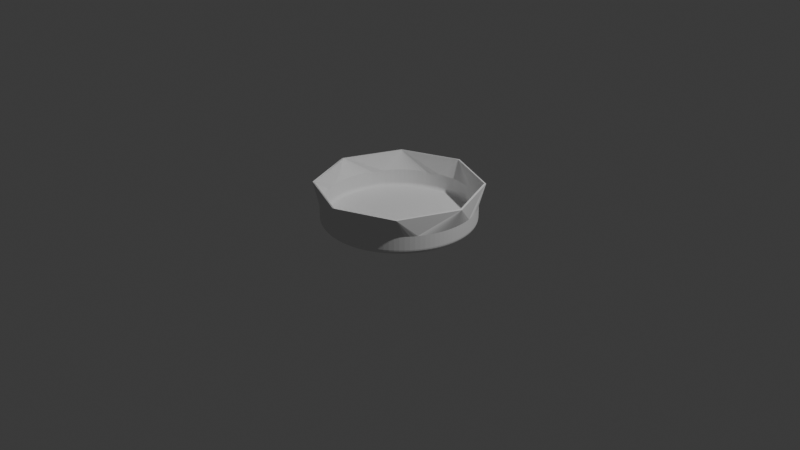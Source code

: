 # Source: bottle.blend  (saved by Blender 4.1.24; exported with 4.5.12 LTS)
import bpy
from mathutils import Matrix  # noqa: F401  (used for matrix-valued properties, if any)

bpy.ops.wm.read_factory_settings(use_empty=True)
scene = bpy.context.scene
scene.name = 'Scene'

# ---- collections
col_collection = bpy.data.collections.new('Collection'); scene.collection.children.link(col_collection)

# ---- world
world_world = bpy.data.worlds.new('World'); scene.world = world_world
world_world.use_nodes = True; world_world.node_tree.nodes.clear()
_N = world_world.node_tree.nodes; _L = world_world.node_tree.links
n0 = _N.new('ShaderNodeOutputWorld'); n0.name = 'World Output'; n0.location = (300, 300)
n1 = _N.new('ShaderNodeBackground'); n1.name = 'Background'; n1.location = (10, 300)
n1.inputs[0].default_value = (0.05088, 0.05088, 0.05088, 1.0)
_L.new(n1.outputs[0], n0.inputs[0])
n0.is_active_output = True
world_world.color = (0.05088, 0.05088, 0.05088)
world_world.use_sun_shadow = False
world_world.sun_shadow_jitter_overblur = 0.0

# ---- cameras
cam_camera = bpy.data.cameras.new('Camera')
cam_camera.clip_end = 100.0
cam_camera.ortho_scale = 7.314

# ---- lights
light_light = bpy.data.lights.new('Light', 'POINT')
light_light.transmission_factor = 0.0
light_light.energy = 1000.0
light_light.shadow_soft_size = 0.1
light_light.shadow_maximum_resolution = 0.006
light_light.use_absolute_resolution = True

# ---- meshes
me_circle = bpy.data.meshes.new('Circle')
me_circle.from_pydata([(-0.001178, 0.608, 0.0), (-0.4308, 0.4291, 0.0), (-0.608, -0.001178, 0.0), (-0.4291, -0.4308, 0.0), (0.001178, -0.608, 0.0), (0.4308, -0.4291, 0.0), (0.608, 0.001178, 0.0), (0.4291, 0.4308, 0.0), (0.0, 0.8, 2.5), (-0.5657, 0.5657, 2.5), (-0.8, 0.0, 2.5), (-0.5657, -0.5657, 2.5), (0.0, -0.8, 2.5), (0.5657, -0.5657, 2.5), (0.8, 0.0, 2.5), (0.5657, 0.5657, 2.5), (0.6459, -1.13e-08, 0.09266), (0.4567, 0.4567, 0.09266), (3.599e-09, -0.6459, 0.09266), (0.4567, -0.4567, 0.09266), (-0.6459, -3.599e-09, 0.09266), (-0.4567, -0.4567, 0.09266), (1.13e-08, 0.6459, 0.09266), (-0.4567, 0.4567, 0.09266), (0.4622, 0.4622, 0.2133), (0.4622, -0.4622, 0.2133), (-0.4622, -0.4622, 0.2133), (-0.4622, 0.4622, 0.2133), (0.6536, 0.0, 0.2133), (0.0, -0.6536, 0.2133), (-0.6536, 0.0, 0.2133), (0.0, 0.6536, 0.2133), (-0.3991, 0.4588, 0.0), (-0.3653, 0.4861, 0.0), (-0.3297, 0.5109, 0.0), (-0.2924, 0.5331, 0.0), (-0.2537, 0.5526, 0.0), (-0.2136, 0.5693, 0.0), (-0.1724, 0.5831, 0.0), (-0.1304, 0.5939, 0.0), (-0.0877, 0.6017, 0.0), (-0.04455, 0.6064, 0.0), (-0.6066, 0.0422, 0.0), (-0.602, 0.08537, 0.0), (-0.5944, 0.1281, 0.0), (-0.5837, 0.1702, 0.0), (-0.5701, 0.2114, 0.0), (-0.5536, 0.2515, 0.0), (-0.5342, 0.2904, 0.0), (-0.5122, 0.3277, 0.0), (-0.4875, 0.3634, 0.0), (-0.4603, 0.3973, 0.0), (-0.4588, -0.3991, 0.0), (-0.4861, -0.3653, 0.0), (-0.5109, -0.3297, 0.0), (-0.5331, -0.2924, 0.0), (-0.5526, -0.2537, 0.0), (-0.5693, -0.2136, 0.0), (-0.5831, -0.1724, 0.0), (-0.5939, -0.1304, 0.0), (-0.6017, -0.0877, 0.0), (-0.6064, -0.04455, 0.0), (-0.0422, -0.6066, 0.0), (-0.08537, -0.602, 0.0), (-0.1281, -0.5944, 0.0), (-0.1702, -0.5837, 0.0), (-0.2114, -0.5701, 0.0), (-0.2515, -0.5536, 0.0), (-0.2904, -0.5342, 0.0), (-0.3277, -0.5122, 0.0), (-0.3634, -0.4875, 0.0), (-0.3973, -0.4603, 0.0), (0.3991, -0.4588, 0.0), (0.3653, -0.4861, 0.0), (0.3297, -0.5109, 0.0), (0.2924, -0.5331, 0.0), (0.2537, -0.5526, 0.0), (0.2136, -0.5693, 0.0), (0.1724, -0.5831, 0.0), (0.1304, -0.5939, 0.0), (0.0877, -0.6017, 0.0), (0.04455, -0.6064, 0.0), (0.6066, -0.0422, 0.0), (0.602, -0.08537, 0.0), (0.5944, -0.1281, 0.0), (0.5837, -0.1702, 0.0), (0.5701, -0.2114, 0.0), (0.5536, -0.2515, 0.0), (0.5342, -0.2904, 0.0), (0.5122, -0.3277, 0.0), (0.4875, -0.3634, 0.0), (0.4603, -0.3973, 0.0), (0.4588, 0.3991, 0.0), (0.4861, 0.3653, 0.0), (0.5109, 0.3297, 0.0), (0.5331, 0.2924, 0.0), (0.5526, 0.2537, 0.0), (0.5693, 0.2136, 0.0), (0.5831, 0.1724, 0.0), (0.5939, 0.1304, 0.0), (0.6017, 0.0877, 0.0), (0.6064, 0.04455, 0.0), (0.0422, 0.6066, 0.0), (0.08537, 0.602, 0.0), (0.1281, 0.5944, 0.0), (0.1702, 0.5837, 0.0), (0.2114, 0.5701, 0.0), (0.2515, 0.5536, 0.0), (0.2904, 0.5342, 0.0), (0.3277, 0.5122, 0.0), (0.3634, 0.4875, 0.0), (0.3973, 0.4603, 0.0)], [], [(28, 24, 15, 14), (29, 25, 13, 12), (30, 26, 11, 10), (31, 27, 9, 8), (24, 31, 8, 15), (25, 28, 14, 13), (26, 29, 12, 11), (27, 30, 10, 9), (1, 51, 50, 49, 48, 47, 46, 45, 44, 43, 42, 2, 20, 23), (3, 71, 70, 69, 68, 67, 66, 65, 64, 63, 62, 4, 18, 21), (5, 91, 90, 89, 88, 87, 86, 85, 84, 83, 82, 6, 16, 19), (7, 111, 110, 109, 108, 107, 106, 105, 104, 103, 102, 0, 22, 17), (0, 41, 40, 39, 38, 37, 36, 35, 34, 33, 32, 1, 23, 22), (2, 61, 60, 59, 58, 57, 56, 55, 54, 53, 52, 3, 21, 20), (4, 81, 80, 79, 78, 77, 76, 75, 74, 73, 72, 5, 19, 18), (6, 101, 100, 99, 98, 97, 96, 95, 94, 93, 92, 7, 17, 16), (23, 20, 30, 27), (21, 18, 29, 26), (19, 16, 28, 25), (17, 22, 31, 24), (22, 23, 27, 31), (20, 21, 26, 30), (18, 19, 25, 29), (16, 17, 24, 28)])
_uv = me_circle.uv_layers.new(name='UVMap')
_uv.uv.foreach_set('vector', [0.0, 0.0, 0.0, 0.0, 0.0, 0.0, 0.0, 0.0, 0.0, 0.0, 0.0, 0.0, 0.0, 0.0, 0.0, 0.0, 0.0, 0.0, 0.0, 0.0, 0.0, 0.0, 0.0, 0.0, 0.0, 0.0, 0.0, 0.0, 0.0, 0.0, 0.0, 0.0, 0.0, 0.0, 0.0, 0.0, 0.0, 0.0, 0.0, 0.0, 0.0, 0.0, 0.0, 0.0, 0.0, 0.0, 0.0, 0.0, 0.0, 0.0, 0.0, 0.0, 0.0, 0.0, 0.0, 0.0, 0.0, 0.0, 0.0, 0.0, 0.0, 0.0, 0.0, 0.0, 0.0, 0.0, 0.0, 0.0, 0.0, 0.0, 0.0, 0.0, 0.0, 0.0, 0.0, 0.0, 0.0, 0.0, 0.0, 0.0, 0.0, 0.0, 0.0, 0.0, 0.0, 0.0, 0.0, 0.0, 0.0, 0.0, 0.0, 0.0, 0.0, 0.0, 0.0, 0.0, 0.0, 0.0, 0.0, 0.0, 0.0, 0.0, 0.0, 0.0, 0.0, 0.0, 0.0, 0.0, 0.0, 0.0, 0.0, 0.0, 0.0, 0.0, 0.0, 0.0, 0.0, 0.0, 0.0, 0.0, 0.0, 0.0, 0.0, 0.0, 0.0, 0.0, 0.0, 0.0, 0.0, 0.0, 0.0, 0.0, 0.0, 0.0, 0.0, 0.0, 0.0, 0.0, 0.0, 0.0, 0.0, 0.0, 0.0, 0.0, 0.0, 0.0, 0.0, 0.0, 0.0, 0.0, 0.0, 0.0, 0.0, 0.0, 0.0, 0.0, 0.0, 0.0, 0.0, 0.0, 0.0, 0.0, 0.0, 0.0, 0.0, 0.0, 0.0, 0.0, 0.0, 0.0, 0.0, 0.0, 0.0, 0.0, 0.0, 0.0, 0.0, 0.0, 0.0, 0.0, 0.0, 0.0, 0.0, 0.0, 0.0, 0.0, 0.0, 0.0, 0.0, 0.0, 0.0, 0.0, 0.0, 0.0, 0.0, 0.0, 0.0, 0.0, 0.0, 0.0, 0.0, 0.0, 0.0, 0.0, 0.0, 0.0, 0.0, 0.0, 0.0, 0.0, 0.0, 0.0, 0.0, 0.0, 0.0, 0.0, 0.0, 0.0, 0.0, 0.0, 0.0, 0.0, 0.0, 0.0, 0.0, 0.0, 0.0, 0.0, 0.0, 0.0, 0.0, 0.0, 0.0, 0.0, 0.0, 0.0, 0.0, 0.0, 0.0, 0.0, 0.0, 0.0, 0.0, 0.0, 0.0, 0.0, 0.0, 0.0, 0.0, 0.0, 0.0, 0.0, 0.0, 0.0, 0.0, 0.0, 0.0, 0.0, 0.0, 0.0, 0.0, 0.0, 0.0, 0.0, 0.0, 0.0, 0.0, 0.0, 0.0, 0.0, 0.0, 0.0, 0.0, 0.0, 0.0, 0.0, 0.0, 0.0, 0.0, 0.0, 0.0, 0.0, 0.0, 0.0, 0.0, 0.0, 0.0, 0.0, 0.0, 0.0, 0.0, 0.0, 0.0, 0.0, 0.0, 0.0, 0.0, 0.0, 0.0, 0.0, 0.0, 0.0, 0.0, 0.0, 0.0, 0.0, 0.0, 0.0, 0.0, 0.0, 0.0, 0.0, 0.0, 0.0, 0.0, 0.0, 0.0, 0.0, 0.0, 0.0, 0.0, 0.0, 0.0, 0.0, 0.0, 0.0, 0.0, 0.0, 0.0, 0.0, 0.0, 0.0, 0.0, 0.0, 0.0, 0.0, 0.0, 0.0, 0.0, 0.0, 0.0, 0.0, 0.0, 0.0, 0.0, 0.0, 0.0, 0.0, 0.0, 0.0, 0.0, 0.0])
me_circle.update()
me_circle_002 = bpy.data.meshes.new('Circle.002')
me_circle_002.from_pydata([(0.0, 0.8, 0.2), (-0.05023, 0.7984, 0.2), (-0.1003, 0.7937, 0.2), (-0.1499, 0.7858, 0.2), (-0.199, 0.7749, 0.2), (-0.2472, 0.7608, 0.2), (-0.2945, 0.7438, 0.2), (-0.3406, 0.7239, 0.2), (-0.3854, 0.701, 0.2), (-0.4287, 0.6755, 0.2), (-0.4702, 0.6472, 0.2), (-0.5099, 0.6164, 0.2), (-0.5476, 0.5832, 0.2), (-0.5832, 0.5476, 0.2), (-0.6164, 0.5099, 0.2), (-0.6472, 0.4702, 0.2), (-0.6755, 0.4287, 0.2), (-0.701, 0.3854, 0.2), (-0.7239, 0.3406, 0.2), (-0.7438, 0.2945, 0.2), (-0.7608, 0.2472, 0.2), (-0.7749, 0.199, 0.2), (-0.7858, 0.1499, 0.2), (-0.7937, 0.1003, 0.2), (-0.7984, 0.05023, 0.2), (-0.8, 0.0, 0.2), (-0.7984, -0.05023, 0.2), (-0.7937, -0.1003, 0.2), (-0.7858, -0.1499, 0.2), (-0.7749, -0.199, 0.2), (-0.7608, -0.2472, 0.2), (-0.7438, -0.2945, 0.2), (-0.7239, -0.3406, 0.2), (-0.701, -0.3854, 0.2), (-0.6755, -0.4287, 0.2), (-0.6472, -0.4702, 0.2), (-0.6164, -0.5099, 0.2), (-0.5832, -0.5476, 0.2), (-0.5476, -0.5832, 0.2), (-0.5099, -0.6164, 0.2), (-0.4702, -0.6472, 0.2), (-0.4287, -0.6755, 0.2), (-0.3854, -0.701, 0.2), (-0.3406, -0.7239, 0.2), (-0.2945, -0.7438, 0.2), (-0.2472, -0.7608, 0.2), (-0.199, -0.7749, 0.2), (-0.1499, -0.7858, 0.2), (-0.1003, -0.7937, 0.2), (-0.05023, -0.7984, 0.2), (0.0, -0.8, 0.2), (0.05023, -0.7984, 0.2), (0.1003, -0.7937, 0.2), (0.1499, -0.7858, 0.2), (0.199, -0.7749, 0.2), (0.2472, -0.7608, 0.2), (0.2945, -0.7438, 0.2), (0.3406, -0.7239, 0.2), (0.3854, -0.701, 0.2), (0.4287, -0.6755, 0.2), (0.4702, -0.6472, 0.2), (0.5099, -0.6164, 0.2), (0.5476, -0.5832, 0.2), (0.5832, -0.5476, 0.2), (0.6164, -0.5099, 0.2), (0.6472, -0.4702, 0.2), (0.6755, -0.4287, 0.2), (0.701, -0.3854, 0.2), (0.7239, -0.3406, 0.2), (0.7438, -0.2945, 0.2), (0.7608, -0.2472, 0.2), (0.7749, -0.199, 0.2), (0.7858, -0.1499, 0.2), (0.7937, -0.1003, 0.2), (0.7984, -0.05023, 0.2), (0.8, 0.0, 0.2), (0.7984, 0.05023, 0.2), (0.7937, 0.1003, 0.2), (0.7858, 0.1499, 0.2), (0.7749, 0.199, 0.2), (0.7608, 0.2472, 0.2), (0.7438, 0.2945, 0.2), (0.7239, 0.3406, 0.2), (0.701, 0.3854, 0.2), (0.6755, 0.4287, 0.2), (0.6472, 0.4702, 0.2), (0.6164, 0.5099, 0.2), (0.5832, 0.5476, 0.2), (0.5476, 0.5832, 0.2), (0.5099, 0.6164, 0.2), (0.4702, 0.6472, 0.2), (0.4287, 0.6755, 0.2), (0.3854, 0.701, 0.2), (0.3406, 0.7239, 0.2), (0.2945, 0.7438, 0.2), (0.2472, 0.7608, 0.2), (0.199, 0.7749, 0.2), (0.1499, 0.7858, 0.2), (0.1003, 0.7937, 0.2), (0.05023, 0.7984, 0.2), (-0.5654, 0.5654, 0.2), (0.5654, 0.5654, 0.2), (0.5654, -0.5654, 0.2), (-0.5654, -0.5654, 0.2), (0.0, 0.866, 0.4002), (-0.866, 0.0, 0.4002), (0.0, -0.866, 0.4002), (0.866, 0.0, 0.4002), (-0.6121, 0.6121, 0.4002), (0.6121, 0.6121, 0.4002), (0.6121, -0.6121, 0.4002), (-0.6121, -0.6121, 0.4002), (-0.407, -0.6883, 0.2), (-0.6883, -0.407, 0.2), (-0.6883, 0.407, 0.2), (-0.407, 0.6883, 0.2), (0.6883, 0.407, 0.2), (0.407, 0.6883, 0.2), (0.6883, -0.407, 0.2), (0.3854, -0.701, 0.2), (0.4287, -0.6755, 0.2), (0.407, -0.6883, 0.2), (0.0, -0.866, 0.4002), (-0.6121, -0.6121, 0.4002), (0.0, 0.8, 0.05714), (-1.164e-10, 0.7428, 0.0), (0.0, 0.7981, 0.04235), (-4.366e-11, 0.7923, 0.02857), (-2.91e-11, 0.7833, 0.01674), (-7.276e-11, 0.7714, 0.007655), (-8.731e-11, 0.7576, 0.001947), (-0.04664, 0.7414, 0.0), (-0.05023, 0.7984, 0.05714), (-0.04757, 0.7561, 0.001947), (-0.04844, 0.7699, 0.007655), (-0.04918, 0.7817, 0.01674), (-0.04975, 0.7908, 0.02857), (-0.05011, 0.7965, 0.04235), (-0.0931, 0.737, 0.0), (-0.1003, 0.7937, 0.05714), (-0.09496, 0.7517, 0.001947), (-0.09668, 0.7653, 0.007655), (-0.09817, 0.7771, 0.01674), (-0.09931, 0.7861, 0.02857), (-0.1, 0.7918, 0.04235), (-0.1392, 0.7297, 0.0), (-0.1499, 0.7858, 0.05714), (-0.142, 0.7442, 0.001947), (-0.1445, 0.7578, 0.007655), (-0.1468, 0.7694, 0.01674), (-0.1485, 0.7783, 0.02857), (-0.1495, 0.7839, 0.04235), (-0.1847, 0.7195, 0.0), (-0.199, 0.7749, 0.05714), (-0.1884, 0.7338, 0.001947), (-0.1918, 0.7472, 0.007655), (-0.1948, 0.7586, 0.01674), (-0.197, 0.7674, 0.02857), (-0.1985, 0.773, 0.04235), (-0.2295, 0.7065, 0.0), (-0.2472, 0.7608, 0.05714), (-0.2341, 0.7205, 0.001947), (-0.2384, 0.7337, 0.007655), (-0.242, 0.7449, 0.01674), (-0.2448, 0.7536, 0.02857), (-0.2466, 0.759, 0.04235), (-0.2735, 0.6907, 0.0), (-0.2945, 0.7438, 0.05714), (-0.2789, 0.7044, 0.001947), (-0.284, 0.7172, 0.007655), (-0.2883, 0.7283, 0.01674), (-0.2917, 0.7367, 0.02857), (-0.2938, 0.742, 0.04235), (-0.3163, 0.6721, 0.0), (-0.3406, 0.7239, 0.05714), (-0.3226, 0.6855, 0.001947), (-0.3285, 0.698, 0.007655), (-0.3335, 0.7087, 0.01674), (-0.3374, 0.7169, 0.02857), (-0.3398, 0.7221, 0.04235), (-0.3579, 0.6509, 0.0), (-0.3854, 0.701, 0.05714), (-0.365, 0.6639, 0.001947), (-0.3716, 0.676, 0.007655), (-0.3773, 0.6864, 0.01674), (-0.3817, 0.6943, 0.02857), (-0.3845, 0.6993, 0.04235), (-0.398, 0.6272, 0.0), (-0.4287, 0.6755, 0.05714), (-0.406, 0.6397, 0.001947), (-0.4133, 0.6513, 0.007655), (-0.4197, 0.6613, 0.01674), (-0.4246, 0.669, 0.02857), (-0.4276, 0.6738, 0.04235), (-0.4366, 0.601, 0.0), (-0.4702, 0.6472, 0.05714), (-0.4453, 0.6129, 0.001947), (-0.4534, 0.6241, 0.007655), (-0.4604, 0.6337, 0.01674), (-0.4657, 0.641, 0.02857), (-0.4691, 0.6456, 0.04235), (-0.4735, 0.5724, 0.0), (-0.5099, 0.6164, 0.05714), (-0.4829, 0.5838, 0.001947), (-0.4917, 0.5944, 0.007655), (-0.4993, 0.6035, 0.01674), (-0.5051, 0.6105, 0.02857), (-0.5087, 0.6149, 0.04235), (-0.5085, 0.5415, 0.0), (-0.5476, 0.5832, 0.05714), (-0.5186, 0.5523, 0.001947), (-0.5281, 0.5623, 0.007655), (-0.5362, 0.571, 0.01674), (-0.5424, 0.5776, 0.02857), (-0.5463, 0.5818, 0.04235), (-0.5415, 0.5085, 0.0), (-0.5832, 0.5476, 0.05714), (-0.5523, 0.5186, 0.001947), (-0.5623, 0.5281, 0.007655), (-0.571, 0.5362, 0.01674), (-0.5776, 0.5424, 0.02857), (-0.5818, 0.5463, 0.04235), (-0.5724, 0.4735, 0.0), (-0.6164, 0.5099, 0.05714), (-0.5838, 0.4829, 0.001947), (-0.5944, 0.4917, 0.007655), (-0.6035, 0.4993, 0.01674), (-0.6105, 0.5051, 0.02857), (-0.6149, 0.5087, 0.04235), (-0.601, 0.4366, 0.0), (-0.6472, 0.4702, 0.05714), (-0.6129, 0.4453, 0.001947), (-0.6241, 0.4534, 0.007655), (-0.6337, 0.4604, 0.01674), (-0.641, 0.4657, 0.02857), (-0.6456, 0.4691, 0.04235), (-0.6272, 0.398, 0.0), (-0.6755, 0.4287, 0.05714), (-0.6397, 0.406, 0.001947), (-0.6513, 0.4133, 0.007655), (-0.6613, 0.4197, 0.01674), (-0.669, 0.4246, 0.02857), (-0.6738, 0.4276, 0.04235), (-0.6509, 0.3579, 0.0), (-0.701, 0.3854, 0.05714), (-0.6639, 0.365, 0.001947), (-0.676, 0.3716, 0.007655), (-0.6864, 0.3773, 0.01674), (-0.6943, 0.3817, 0.02857), (-0.6993, 0.3845, 0.04235), (-0.6721, 0.3163, 0.0), (-0.7239, 0.3406, 0.05714), (-0.6855, 0.3226, 0.001947), (-0.698, 0.3285, 0.007655), (-0.7087, 0.3335, 0.01674), (-0.7169, 0.3374, 0.02857), (-0.7221, 0.3398, 0.04235), (-0.6907, 0.2735, 0.0), (-0.7438, 0.2945, 0.05714), (-0.7044, 0.2789, 0.001947), (-0.7172, 0.284, 0.007655), (-0.7283, 0.2883, 0.01674), (-0.7367, 0.2917, 0.02857), (-0.742, 0.2938, 0.04235), (-0.7065, 0.2295, 0.0), (-0.7608, 0.2472, 0.05714), (-0.7205, 0.2341, 0.001947), (-0.7337, 0.2384, 0.007655), (-0.7449, 0.242, 0.01674), (-0.7536, 0.2448, 0.02857), (-0.759, 0.2466, 0.04235), (-0.7195, 0.1847, 0.0), (-0.7749, 0.199, 0.05714), (-0.7338, 0.1884, 0.001947), (-0.7472, 0.1918, 0.007655), (-0.7586, 0.1948, 0.01674), (-0.7674, 0.197, 0.02857), (-0.773, 0.1985, 0.04235), (-0.7297, 0.1392, 0.0), (-0.7858, 0.1499, 0.05714), (-0.7442, 0.142, 0.001947), (-0.7578, 0.1445, 0.007655), (-0.7694, 0.1468, 0.01674), (-0.7783, 0.1485, 0.02857), (-0.7839, 0.1495, 0.04235), (-0.737, 0.0931, 0.0), (-0.7937, 0.1003, 0.05714), (-0.7517, 0.09496, 0.001947), (-0.7653, 0.09668, 0.007655), (-0.7771, 0.09817, 0.01674), (-0.7861, 0.09931, 0.02857), (-0.7918, 0.1, 0.04235), (-0.7414, 0.04664, 0.0), (-0.7984, 0.05023, 0.05714), (-0.7561, 0.04757, 0.001947), (-0.7699, 0.04844, 0.007655), (-0.7817, 0.04918, 0.01674), (-0.7908, 0.04975, 0.02857), (-0.7965, 0.05011, 0.04235), (-0.7428, -1.164e-10, 0.0), (-0.8, 0.0, 0.05714), (-0.7576, -8.731e-11, 0.001947), (-0.7714, -7.276e-11, 0.007655), (-0.7833, -2.91e-11, 0.01674), (-0.7923, -4.366e-11, 0.02857), (-0.7981, 0.0, 0.04235), (-0.7414, -0.04664, 0.0), (-0.7984, -0.05023, 0.05714), (-0.7561, -0.04757, 0.001947), (-0.7699, -0.04844, 0.007655), (-0.7817, -0.04918, 0.01674), (-0.7908, -0.04975, 0.02857), (-0.7965, -0.05011, 0.04235), (-0.737, -0.0931, 0.0), (-0.7937, -0.1003, 0.05714), (-0.7517, -0.09496, 0.001947), (-0.7653, -0.09668, 0.007655), (-0.7771, -0.09817, 0.01674), (-0.7861, -0.09931, 0.02857), (-0.7918, -0.1, 0.04235), (-0.7297, -0.1392, 0.0), (-0.7858, -0.1499, 0.05714), (-0.7442, -0.142, 0.001947), (-0.7578, -0.1445, 0.007655), (-0.7694, -0.1468, 0.01674), (-0.7783, -0.1485, 0.02857), (-0.7839, -0.1495, 0.04235), (-0.7195, -0.1847, 0.0), (-0.7749, -0.199, 0.05714), (-0.7338, -0.1884, 0.001947), (-0.7472, -0.1918, 0.007655), (-0.7586, -0.1948, 0.01674), (-0.7674, -0.197, 0.02857), (-0.773, -0.1985, 0.04235), (-0.7065, -0.2295, 0.0), (-0.7608, -0.2472, 0.05714), (-0.7205, -0.2341, 0.001947), (-0.7337, -0.2384, 0.007655), (-0.7449, -0.242, 0.01674), (-0.7536, -0.2448, 0.02857), (-0.759, -0.2466, 0.04235), (-0.6907, -0.2735, 0.0), (-0.7438, -0.2945, 0.05714), (-0.7044, -0.2789, 0.001947), (-0.7172, -0.284, 0.007655), (-0.7283, -0.2883, 0.01674), (-0.7367, -0.2917, 0.02857), (-0.742, -0.2938, 0.04235), (-0.6721, -0.3163, 0.0), (-0.7239, -0.3406, 0.05714), (-0.6855, -0.3226, 0.001947), (-0.698, -0.3285, 0.007655), (-0.7087, -0.3335, 0.01674), (-0.7169, -0.3374, 0.02857), (-0.7221, -0.3398, 0.04235), (-0.6509, -0.3579, 0.0), (-0.701, -0.3854, 0.05714), (-0.6639, -0.365, 0.001947), (-0.676, -0.3716, 0.007655), (-0.6864, -0.3773, 0.01674), (-0.6943, -0.3817, 0.02857), (-0.6993, -0.3845, 0.04235), (-0.6272, -0.398, 0.0), (-0.6755, -0.4287, 0.05714), (-0.6397, -0.406, 0.001947), (-0.6513, -0.4133, 0.007655), (-0.6613, -0.4197, 0.01674), (-0.669, -0.4246, 0.02857), (-0.6738, -0.4276, 0.04235), (-0.601, -0.4366, 0.0), (-0.6472, -0.4702, 0.05714), (-0.6129, -0.4453, 0.001947), (-0.6241, -0.4534, 0.007655), (-0.6337, -0.4604, 0.01674), (-0.641, -0.4657, 0.02857), (-0.6456, -0.4691, 0.04235), (-0.5724, -0.4735, 0.0), (-0.6164, -0.5099, 0.05714), (-0.5838, -0.4829, 0.001947), (-0.5944, -0.4917, 0.007655), (-0.6035, -0.4993, 0.01674), (-0.6105, -0.5051, 0.02857), (-0.6149, -0.5087, 0.04235), (-0.5415, -0.5085, 0.0), (-0.5832, -0.5476, 0.05714), (-0.5523, -0.5186, 0.001947), (-0.5623, -0.5281, 0.007655), (-0.571, -0.5362, 0.01674), (-0.5776, -0.5424, 0.02857), (-0.5818, -0.5463, 0.04235), (-0.5085, -0.5415, 0.0), (-0.5476, -0.5832, 0.05714), (-0.5186, -0.5523, 0.001947), (-0.5281, -0.5623, 0.007655), (-0.5362, -0.571, 0.01674), (-0.5424, -0.5776, 0.02857), (-0.5463, -0.5818, 0.04235), (-0.4735, -0.5724, 0.0), (-0.5099, -0.6164, 0.05714), (-0.4829, -0.5838, 0.001947), (-0.4917, -0.5944, 0.007655), (-0.4993, -0.6035, 0.01674), (-0.5051, -0.6105, 0.02857), (-0.5087, -0.6149, 0.04235), (-0.4366, -0.601, 0.0), (-0.4702, -0.6472, 0.05714), (-0.4453, -0.6129, 0.001947), (-0.4534, -0.6241, 0.007655), (-0.4604, -0.6337, 0.01674), (-0.4657, -0.641, 0.02857), (-0.4691, -0.6456, 0.04235), (-0.398, -0.6272, 0.0), (-0.4287, -0.6755, 0.05714), (-0.406, -0.6397, 0.001947), (-0.4133, -0.6513, 0.007655), (-0.4197, -0.6613, 0.01674), (-0.4246, -0.669, 0.02857), (-0.4276, -0.6738, 0.04235), (-0.3579, -0.6509, 0.0), (-0.3854, -0.701, 0.05714), (-0.365, -0.6639, 0.001947), (-0.3716, -0.676, 0.007655), (-0.3773, -0.6864, 0.01674), (-0.3817, -0.6943, 0.02857), (-0.3845, -0.6993, 0.04235), (-0.3163, -0.6721, 0.0), (-0.3406, -0.7239, 0.05714), (-0.3226, -0.6855, 0.001947), (-0.3285, -0.698, 0.007655), (-0.3335, -0.7087, 0.01674), (-0.3374, -0.7169, 0.02857), (-0.3398, -0.7221, 0.04235), (-0.2735, -0.6907, 0.0), (-0.2945, -0.7438, 0.05714), (-0.2789, -0.7044, 0.001947), (-0.284, -0.7172, 0.007655), (-0.2883, -0.7283, 0.01674), (-0.2917, -0.7367, 0.02857), (-0.2938, -0.742, 0.04235), (-0.2295, -0.7065, 0.0), (-0.2472, -0.7608, 0.05714), (-0.2341, -0.7205, 0.001947), (-0.2384, -0.7337, 0.007655), (-0.242, -0.7449, 0.01674), (-0.2448, -0.7536, 0.02857), (-0.2466, -0.759, 0.04235), (-0.1847, -0.7195, 0.0), (-0.199, -0.7749, 0.05714), (-0.1884, -0.7338, 0.001947), (-0.1918, -0.7472, 0.007655), (-0.1948, -0.7586, 0.01674), (-0.197, -0.7674, 0.02857), (-0.1985, -0.773, 0.04235), (-0.1392, -0.7297, 0.0), (-0.1499, -0.7858, 0.05714), (-0.142, -0.7442, 0.001947), (-0.1445, -0.7578, 0.007655), (-0.1468, -0.7694, 0.01674), (-0.1485, -0.7783, 0.02857), (-0.1495, -0.7839, 0.04235), (-0.0931, -0.737, 0.0), (-0.1003, -0.7937, 0.05714), (-0.09496, -0.7517, 0.001947), (-0.09668, -0.7653, 0.007655), (-0.09817, -0.7771, 0.01674), (-0.09931, -0.7861, 0.02857), (-0.1, -0.7918, 0.04235), (-0.04664, -0.7414, 0.0), (-0.05023, -0.7984, 0.05714), (-0.04757, -0.7561, 0.001947), (-0.04844, -0.7699, 0.007655), (-0.04918, -0.7817, 0.01674), (-0.04975, -0.7908, 0.02857), (-0.05011, -0.7965, 0.04235), (1.164e-10, -0.7428, 0.0), (0.0, -0.8, 0.05714), (8.731e-11, -0.7576, 0.001947), (7.276e-11, -0.7714, 0.007655), (2.91e-11, -0.7833, 0.01674), (4.366e-11, -0.7923, 0.02857), (0.0, -0.7981, 0.04235), (0.04664, -0.7414, 0.0), (0.05023, -0.7984, 0.05714), (0.04757, -0.7561, 0.001947), (0.04844, -0.7699, 0.007655), (0.04918, -0.7817, 0.01674), (0.04975, -0.7908, 0.02857), (0.05011, -0.7965, 0.04235), (0.0931, -0.737, 0.0), (0.1003, -0.7937, 0.05714), (0.09496, -0.7517, 0.001947), (0.09668, -0.7653, 0.007655), (0.09817, -0.7771, 0.01674), (0.09931, -0.7861, 0.02857), (0.1, -0.7918, 0.04235), (0.1392, -0.7297, 0.0), (0.1499, -0.7858, 0.05714), (0.142, -0.7442, 0.001947), (0.1445, -0.7578, 0.007655), (0.1468, -0.7694, 0.01674), (0.1485, -0.7783, 0.02857), (0.1495, -0.7839, 0.04235), (0.1847, -0.7195, 0.0), (0.199, -0.7749, 0.05714), (0.1884, -0.7338, 0.001947), (0.1918, -0.7472, 0.007655), (0.1948, -0.7586, 0.01674), (0.197, -0.7674, 0.02857), (0.1985, -0.773, 0.04235), (0.2295, -0.7065, 0.0), (0.2472, -0.7608, 0.05714), (0.2341, -0.7205, 0.001947), (0.2384, -0.7337, 0.007655), (0.242, -0.7449, 0.01674), (0.2448, -0.7536, 0.02857), (0.2466, -0.759, 0.04235), (0.2735, -0.6907, 0.0), (0.2945, -0.7438, 0.05714), (0.2789, -0.7044, 0.001947), (0.284, -0.7172, 0.007655), (0.2883, -0.7283, 0.01674), (0.2917, -0.7367, 0.02857), (0.2938, -0.742, 0.04235), (0.3163, -0.6721, 0.0), (0.3406, -0.7239, 0.05714), (0.3226, -0.6855, 0.001947), (0.3285, -0.698, 0.007655), (0.3335, -0.7087, 0.01674), (0.3374, -0.7169, 0.02857), (0.3398, -0.7221, 0.04235), (0.3579, -0.6509, 0.0), (0.3854, -0.701, 0.05714), (0.365, -0.6639, 0.001947), (0.3716, -0.676, 0.007655), (0.3773, -0.6864, 0.01674), (0.3817, -0.6943, 0.02857), (0.3845, -0.6993, 0.04235), (0.398, -0.6272, 0.0), (0.4287, -0.6755, 0.05714), (0.406, -0.6397, 0.001947), (0.4133, -0.6513, 0.007655), (0.4197, -0.6613, 0.01674), (0.4246, -0.669, 0.02857), (0.4276, -0.6738, 0.04235), (0.4366, -0.601, 0.0), (0.4702, -0.6472, 0.05714), (0.4453, -0.6129, 0.001947), (0.4534, -0.6241, 0.007655), (0.4604, -0.6337, 0.01674), (0.4657, -0.641, 0.02857), (0.4691, -0.6456, 0.04235), (0.4735, -0.5724, 0.0), (0.5099, -0.6164, 0.05714), (0.4829, -0.5838, 0.001947), (0.4917, -0.5944, 0.007655), (0.4993, -0.6035, 0.01674), (0.5051, -0.6105, 0.02857), (0.5087, -0.6149, 0.04235), (0.5085, -0.5415, 0.0), (0.5476, -0.5832, 0.05714), (0.5186, -0.5523, 0.001947), (0.5281, -0.5623, 0.007655), (0.5362, -0.571, 0.01674), (0.5424, -0.5776, 0.02857), (0.5463, -0.5818, 0.04235), (0.5415, -0.5085, 0.0), (0.5832, -0.5476, 0.05714), (0.5523, -0.5186, 0.001947), (0.5623, -0.5281, 0.007655), (0.571, -0.5362, 0.01674), (0.5776, -0.5424, 0.02857), (0.5818, -0.5463, 0.04235), (0.5724, -0.4735, 0.0), (0.6164, -0.5099, 0.05714), (0.5838, -0.4829, 0.001947), (0.5944, -0.4917, 0.007655), (0.6035, -0.4993, 0.01674), (0.6105, -0.5051, 0.02857), (0.6149, -0.5087, 0.04235), (0.601, -0.4366, 0.0), (0.6472, -0.4702, 0.05714), (0.6129, -0.4453, 0.001947), (0.6241, -0.4534, 0.007655), (0.6337, -0.4604, 0.01674), (0.641, -0.4657, 0.02857), (0.6456, -0.4691, 0.04235), (0.6272, -0.398, 0.0), (0.6755, -0.4287, 0.05714), (0.6397, -0.406, 0.001947), (0.6513, -0.4133, 0.007655), (0.6613, -0.4197, 0.01674), (0.669, -0.4246, 0.02857), (0.6738, -0.4276, 0.04235), (0.6509, -0.3579, 0.0), (0.701, -0.3854, 0.05714), (0.6639, -0.365, 0.001947), (0.676, -0.3716, 0.007655), (0.6864, -0.3773, 0.01674), (0.6943, -0.3817, 0.02857), (0.6993, -0.3845, 0.04235), (0.6721, -0.3163, 0.0), (0.7239, -0.3406, 0.05714), (0.6855, -0.3226, 0.001947), (0.698, -0.3285, 0.007655), (0.7087, -0.3335, 0.01674), (0.7169, -0.3374, 0.02857), (0.7221, -0.3398, 0.04235), (0.6907, -0.2735, 0.0), (0.7438, -0.2945, 0.05714), (0.7044, -0.2789, 0.001947), (0.7172, -0.284, 0.007655), (0.7283, -0.2883, 0.01674), (0.7367, -0.2917, 0.02857), (0.742, -0.2938, 0.04235), (0.7065, -0.2295, 0.0), (0.7608, -0.2472, 0.05714), (0.7205, -0.2341, 0.001947), (0.7337, -0.2384, 0.007655), (0.7449, -0.242, 0.01674), (0.7536, -0.2448, 0.02857), (0.759, -0.2466, 0.04235), (0.7195, -0.1847, 0.0), (0.7749, -0.199, 0.05714), (0.7338, -0.1884, 0.001947), (0.7472, -0.1918, 0.007655), (0.7586, -0.1948, 0.01674), (0.7674, -0.197, 0.02857), (0.773, -0.1985, 0.04235), (0.7297, -0.1392, 0.0), (0.7858, -0.1499, 0.05714), (0.7442, -0.142, 0.001947), (0.7578, -0.1445, 0.007655), (0.7694, -0.1468, 0.01674), (0.7783, -0.1485, 0.02857), (0.7839, -0.1495, 0.04235), (0.737, -0.0931, 0.0), (0.7937, -0.1003, 0.05714), (0.7517, -0.09496, 0.001947), (0.7653, -0.09668, 0.007655), (0.7771, -0.09817, 0.01674), (0.7861, -0.09931, 0.02857), (0.7918, -0.1, 0.04235), (0.7414, -0.04664, 0.0), (0.7984, -0.05023, 0.05714), (0.7561, -0.04757, 0.001947), (0.7699, -0.04844, 0.007655), (0.7817, -0.04918, 0.01674), (0.7908, -0.04975, 0.02857), (0.7965, -0.05011, 0.04235), (0.7428, 1.164e-10, 0.0), (0.8, 0.0, 0.05714), (0.7576, 8.731e-11, 0.001947), (0.7714, 7.276e-11, 0.007655), (0.7833, 2.91e-11, 0.01674), (0.7923, 4.366e-11, 0.02857), (0.7981, 0.0, 0.04235), (0.7414, 0.04664, 0.0), (0.7984, 0.05023, 0.05714), (0.7561, 0.04757, 0.001947), (0.7699, 0.04844, 0.007655), (0.7817, 0.04918, 0.01674), (0.7908, 0.04975, 0.02857), (0.7965, 0.05011, 0.04235), (0.737, 0.0931, 0.0), (0.7937, 0.1003, 0.05714), (0.7517, 0.09496, 0.001947), (0.7653, 0.09668, 0.007655), (0.7771, 0.09817, 0.01674), (0.7861, 0.09931, 0.02857), (0.7918, 0.1, 0.04235), (0.7297, 0.1392, 0.0), (0.7858, 0.1499, 0.05714), (0.7442, 0.142, 0.001947), (0.7578, 0.1445, 0.007655), (0.7694, 0.1468, 0.01674), (0.7783, 0.1485, 0.02857), (0.7839, 0.1495, 0.04235), (0.7195, 0.1847, 0.0), (0.7749, 0.199, 0.05714), (0.7338, 0.1884, 0.001947), (0.7472, 0.1918, 0.007655), (0.7586, 0.1948, 0.01674), (0.7674, 0.197, 0.02857), (0.773, 0.1985, 0.04235), (0.7065, 0.2295, 0.0), (0.7608, 0.2472, 0.05714), (0.7205, 0.2341, 0.001947), (0.7337, 0.2384, 0.007655), (0.7449, 0.242, 0.01674), (0.7536, 0.2448, 0.02857), (0.759, 0.2466, 0.04235), (0.6907, 0.2735, 0.0), (0.7438, 0.2945, 0.05714), (0.7044, 0.2789, 0.001947), (0.7172, 0.284, 0.007655), (0.7283, 0.2883, 0.01674), (0.7367, 0.2917, 0.02857), (0.742, 0.2938, 0.04235), (0.6721, 0.3163, 0.0), (0.7239, 0.3406, 0.05714), (0.6855, 0.3226, 0.001947), (0.698, 0.3285, 0.007655), (0.7087, 0.3335, 0.01674), (0.7169, 0.3374, 0.02857), (0.7221, 0.3398, 0.04235), (0.6509, 0.3579, 0.0), (0.701, 0.3854, 0.05714), (0.6639, 0.365, 0.001947), (0.676, 0.3716, 0.007655), (0.6864, 0.3773, 0.01674), (0.6943, 0.3817, 0.02857), (0.6993, 0.3845, 0.04235), (0.6272, 0.398, 0.0), (0.6755, 0.4287, 0.05714), (0.6397, 0.406, 0.001947), (0.6513, 0.4133, 0.007655), (0.6613, 0.4197, 0.01674), (0.669, 0.4246, 0.02857), (0.6738, 0.4276, 0.04235), (0.601, 0.4366, 0.0), (0.6472, 0.4702, 0.05714), (0.6129, 0.4453, 0.001947), (0.6241, 0.4534, 0.007655), (0.6337, 0.4604, 0.01674), (0.641, 0.4657, 0.02857), (0.6456, 0.4691, 0.04235), (0.5724, 0.4735, 0.0), (0.6164, 0.5099, 0.05714), (0.5838, 0.4829, 0.001947), (0.5944, 0.4917, 0.007655), (0.6035, 0.4993, 0.01674), (0.6105, 0.5051, 0.02857), (0.6149, 0.5087, 0.04235), (0.5415, 0.5085, 0.0), (0.5832, 0.5476, 0.05714), (0.5523, 0.5186, 0.001947), (0.5623, 0.5281, 0.007655), (0.571, 0.5362, 0.01674), (0.5776, 0.5424, 0.02857), (0.5818, 0.5463, 0.04235), (0.5085, 0.5415, 0.0), (0.5476, 0.5832, 0.05714), (0.5186, 0.5523, 0.001947), (0.5281, 0.5623, 0.007655), (0.5362, 0.571, 0.01674), (0.5424, 0.5776, 0.02857), (0.5463, 0.5818, 0.04235), (0.4735, 0.5724, 0.0), (0.5099, 0.6164, 0.05714), (0.4829, 0.5838, 0.001947), (0.4917, 0.5944, 0.007655), (0.4993, 0.6035, 0.01674), (0.5051, 0.6105, 0.02857), (0.5087, 0.6149, 0.04235), (0.4366, 0.601, 0.0), (0.4702, 0.6472, 0.05714), (0.4453, 0.6129, 0.001947), (0.4534, 0.6241, 0.007655), (0.4604, 0.6337, 0.01674), (0.4657, 0.641, 0.02857), (0.4691, 0.6456, 0.04235), (0.398, 0.6272, 0.0), (0.4287, 0.6755, 0.05714), (0.406, 0.6397, 0.001947), (0.4133, 0.6513, 0.007655), (0.4197, 0.6613, 0.01674), (0.4246, 0.669, 0.02857), (0.4276, 0.6738, 0.04235), (0.3579, 0.6509, 0.0), (0.3854, 0.701, 0.05714), (0.365, 0.6639, 0.001947), (0.3716, 0.676, 0.007655), (0.3773, 0.6864, 0.01674), (0.3817, 0.6943, 0.02857), (0.3845, 0.6993, 0.04235), (0.3163, 0.6721, 0.0), (0.3406, 0.7239, 0.05714), (0.3226, 0.6855, 0.001947), (0.3285, 0.698, 0.007655), (0.3335, 0.7087, 0.01674), (0.3374, 0.7169, 0.02857), (0.3398, 0.7221, 0.04235), (0.2735, 0.6907, 0.0), (0.2945, 0.7438, 0.05714), (0.2789, 0.7044, 0.001947), (0.284, 0.7172, 0.007655), (0.2883, 0.7283, 0.01674), (0.2917, 0.7367, 0.02857), (0.2938, 0.742, 0.04235), (0.2295, 0.7065, 0.0), (0.2472, 0.7608, 0.05714), (0.2341, 0.7205, 0.001947), (0.2384, 0.7337, 0.007655), (0.242, 0.7449, 0.01674), (0.2448, 0.7536, 0.02857), (0.2466, 0.759, 0.04235), (0.1847, 0.7195, 0.0), (0.199, 0.7749, 0.05714), (0.1884, 0.7338, 0.001947), (0.1918, 0.7472, 0.007655), (0.1948, 0.7586, 0.01674), (0.197, 0.7674, 0.02857), (0.1985, 0.773, 0.04235), (0.1392, 0.7297, 0.0), (0.1499, 0.7858, 0.05714), (0.142, 0.7442, 0.001947), (0.1445, 0.7578, 0.007655), (0.1468, 0.7694, 0.01674), (0.1485, 0.7783, 0.02857), (0.1495, 0.7839, 0.04235), (0.0931, 0.737, 0.0), (0.1003, 0.7937, 0.05714), (0.09496, 0.7517, 0.001947), (0.09668, 0.7653, 0.007655), (0.09817, 0.7771, 0.01674), (0.09931, 0.7861, 0.02857), (0.1, 0.7918, 0.04235), (0.04664, 0.7414, 0.0), (0.05023, 0.7984, 0.05714), (0.04757, 0.7561, 0.001947), (0.04844, 0.7699, 0.007655), (0.04918, 0.7817, 0.01674), (0.04975, 0.7908, 0.02857), (0.05011, 0.7965, 0.04235)], [], [(818, 124, 0, 99), (356, 363, 34, 113, 33), (720, 727, 86, 85), (363, 370, 35, 34), (727, 734, 87, 86), (370, 377, 36, 35), (734, 741, 88, 101, 87), (377, 384, 37, 36), (741, 748, 89, 88), (384, 391, 38, 103, 37), (748, 755, 90, 89), (391, 398, 39, 38), (755, 762, 91, 90), (398, 405, 40, 39), (762, 769, 92, 117, 91), (405, 412, 41, 40), (769, 776, 93, 92), (412, 419, 42, 112, 41), (776, 783, 94, 93), (419, 426, 43, 42), (783, 790, 95, 94), (426, 433, 44, 43), (790, 797, 96, 95), (433, 440, 45, 44), (797, 804, 97, 96), (440, 447, 46, 45), (804, 811, 98, 97), (447, 454, 47, 46), (811, 818, 99, 98), (454, 461, 48, 47), (461, 468, 49, 48), (132, 139, 2, 1), (468, 475, 50, 49), (475, 482, 51, 50), (482, 489, 52, 51), (489, 496, 53, 52), (131, 125, 817, 810, 803, 796, 789, 782, 775, 768, 761, 754, 747, 740, 733, 726, 719, 712, 705, 698, 691, 684, 677, 670, 663, 656, 649, 642, 635, 628, 621, 614, 607, 600, 593, 586, 579, 572, 565, 558, 551, 544, 537, 530, 523, 516, 509, 502, 495, 488, 481, 474, 467, 460, 453, 446, 439, 432, 425, 418, 411, 404, 397, 390, 383, 376, 369, 362, 355, 348, 341, 334, 327, 320, 313, 306, 299, 292, 285, 278, 271, 264, 257, 250, 243, 236, 229, 222, 215, 208, 201, 194, 187, 180, 173, 166, 159, 152, 145, 138), (496, 503, 54, 53), (139, 146, 3, 2), (503, 510, 55, 54), (146, 153, 4, 3), (510, 517, 56, 55), (153, 160, 5, 4), (517, 524, 57, 56), (160, 167, 6, 5), (524, 531, 58, 57), (167, 174, 7, 6), (531, 538, 59, 58), (174, 181, 8, 7), (538, 545, 60, 59), (181, 188, 9, 115, 8), (545, 552, 61, 60), (188, 195, 10, 9), (552, 559, 62, 61), (195, 202, 11, 10), (559, 566, 63, 102, 62), (202, 209, 12, 11), (566, 573, 64, 63), (209, 216, 13, 100, 12), (573, 580, 65, 64), (216, 223, 14, 13), (580, 587, 66, 65), (223, 230, 15, 14), (587, 594, 67, 118, 66), (230, 237, 16, 15), (594, 601, 68, 67), (237, 244, 17, 114, 16), (601, 608, 69, 68), (244, 251, 18, 17), (608, 615, 70, 69), (251, 258, 19, 18), (615, 622, 71, 70), (258, 265, 20, 19), (622, 629, 72, 71), (265, 272, 21, 20), (629, 636, 73, 72), (272, 279, 22, 21), (636, 643, 74, 73), (279, 286, 23, 22), (643, 650, 75, 74), (286, 293, 24, 23), (650, 657, 76, 75), (293, 300, 25, 24), (657, 664, 77, 76), (300, 307, 26, 25), (664, 671, 78, 77), (307, 314, 27, 26), (671, 678, 79, 78), (314, 321, 28, 27), (678, 685, 80, 79), (321, 328, 29, 28), (685, 692, 81, 80), (328, 335, 30, 29), (692, 699, 82, 81), (335, 342, 31, 30), (699, 706, 83, 82), (342, 349, 32, 31), (706, 713, 84, 116, 83), (349, 356, 33, 32), (713, 720, 85, 84), (106, 111, 123, 122), (58, 59, 120, 121, 119), (30, 31, 32, 33, 113, 111, 105, 29), (22, 23, 24, 25, 26, 27, 28, 29, 105, 21), (35, 36, 37, 103, 38, 39, 40, 41, 112, 111, 113, 34), (42, 43, 44, 45, 46, 106, 111, 112), (47, 48, 49, 50, 51, 52, 53, 54, 106, 46), (55, 56, 57, 58, 119, 121, 110, 106, 54), (60, 61, 62, 102, 63, 64, 65, 66, 118, 110, 121, 120, 59), (67, 68, 69, 70, 71, 107, 110, 118), (72, 73, 74, 75, 76, 77, 78, 79, 107, 71), (80, 81, 82, 83, 116, 109, 107, 79), (85, 86, 87, 101, 88, 89, 90, 91, 117, 109, 116, 84), (92, 93, 94, 95, 96, 104, 109, 117), (1, 2, 3, 4, 104, 96, 97, 98, 99, 0), (5, 6, 7, 8, 115, 108, 104, 4), (17, 18, 19, 20, 21, 105, 108, 114), (10, 11, 12, 100, 13, 14, 15, 16, 114, 108, 115, 9), (132, 124, 126, 137), (137, 126, 127, 136), (136, 127, 128, 135), (135, 128, 129, 134), (134, 129, 130, 133), (133, 130, 125, 131), (139, 132, 137, 144), (144, 137, 136, 143), (143, 136, 135, 142), (142, 135, 134, 141), (141, 134, 133, 140), (140, 133, 131, 138), (146, 139, 144, 151), (151, 144, 143, 150), (150, 143, 142, 149), (149, 142, 141, 148), (148, 141, 140, 147), (147, 140, 138, 145), (153, 146, 151, 158), (158, 151, 150, 157), (157, 150, 149, 156), (156, 149, 148, 155), (155, 148, 147, 154), (154, 147, 145, 152), (160, 153, 158, 165), (165, 158, 157, 164), (164, 157, 156, 163), (163, 156, 155, 162), (162, 155, 154, 161), (161, 154, 152, 159), (167, 160, 165, 172), (172, 165, 164, 171), (171, 164, 163, 170), (170, 163, 162, 169), (169, 162, 161, 168), (168, 161, 159, 166), (174, 167, 172, 179), (179, 172, 171, 178), (178, 171, 170, 177), (177, 170, 169, 176), (176, 169, 168, 175), (175, 168, 166, 173), (181, 174, 179, 186), (186, 179, 178, 185), (185, 178, 177, 184), (184, 177, 176, 183), (183, 176, 175, 182), (182, 175, 173, 180), (188, 181, 186, 193), (193, 186, 185, 192), (192, 185, 184, 191), (191, 184, 183, 190), (190, 183, 182, 189), (189, 182, 180, 187), (195, 188, 193, 200), (200, 193, 192, 199), (199, 192, 191, 198), (198, 191, 190, 197), (197, 190, 189, 196), (196, 189, 187, 194), (202, 195, 200, 207), (207, 200, 199, 206), (206, 199, 198, 205), (205, 198, 197, 204), (204, 197, 196, 203), (203, 196, 194, 201), (209, 202, 207, 214), (214, 207, 206, 213), (213, 206, 205, 212), (212, 205, 204, 211), (211, 204, 203, 210), (210, 203, 201, 208), (216, 209, 214, 221), (221, 214, 213, 220), (220, 213, 212, 219), (219, 212, 211, 218), (218, 211, 210, 217), (217, 210, 208, 215), (223, 216, 221, 228), (228, 221, 220, 227), (227, 220, 219, 226), (226, 219, 218, 225), (225, 218, 217, 224), (224, 217, 215, 222), (230, 223, 228, 235), (235, 228, 227, 234), (234, 227, 226, 233), (233, 226, 225, 232), (232, 225, 224, 231), (231, 224, 222, 229), (237, 230, 235, 242), (242, 235, 234, 241), (241, 234, 233, 240), (240, 233, 232, 239), (239, 232, 231, 238), (238, 231, 229, 236), (244, 237, 242, 249), (249, 242, 241, 248), (248, 241, 240, 247), (247, 240, 239, 246), (246, 239, 238, 245), (245, 238, 236, 243), (251, 244, 249, 256), (256, 249, 248, 255), (255, 248, 247, 254), (254, 247, 246, 253), (253, 246, 245, 252), (252, 245, 243, 250), (258, 251, 256, 263), (263, 256, 255, 262), (262, 255, 254, 261), (261, 254, 253, 260), (260, 253, 252, 259), (259, 252, 250, 257), (265, 258, 263, 270), (270, 263, 262, 269), (269, 262, 261, 268), (268, 261, 260, 267), (267, 260, 259, 266), (266, 259, 257, 264), (272, 265, 270, 277), (277, 270, 269, 276), (276, 269, 268, 275), (275, 268, 267, 274), (274, 267, 266, 273), (273, 266, 264, 271), (279, 272, 277, 284), (284, 277, 276, 283), (283, 276, 275, 282), (282, 275, 274, 281), (281, 274, 273, 280), (280, 273, 271, 278), (286, 279, 284, 291), (291, 284, 283, 290), (290, 283, 282, 289), (289, 282, 281, 288), (288, 281, 280, 287), (287, 280, 278, 285), (293, 286, 291, 298), (298, 291, 290, 297), (297, 290, 289, 296), (296, 289, 288, 295), (295, 288, 287, 294), (294, 287, 285, 292), (300, 293, 298, 305), (305, 298, 297, 304), (304, 297, 296, 303), (303, 296, 295, 302), (302, 295, 294, 301), (301, 294, 292, 299), (307, 300, 305, 312), (312, 305, 304, 311), (311, 304, 303, 310), (310, 303, 302, 309), (309, 302, 301, 308), (308, 301, 299, 306), (314, 307, 312, 319), (319, 312, 311, 318), (318, 311, 310, 317), (317, 310, 309, 316), (316, 309, 308, 315), (315, 308, 306, 313), (321, 314, 319, 326), (326, 319, 318, 325), (325, 318, 317, 324), (324, 317, 316, 323), (323, 316, 315, 322), (322, 315, 313, 320), (328, 321, 326, 333), (333, 326, 325, 332), (332, 325, 324, 331), (331, 324, 323, 330), (330, 323, 322, 329), (329, 322, 320, 327), (335, 328, 333, 340), (340, 333, 332, 339), (339, 332, 331, 338), (338, 331, 330, 337), (337, 330, 329, 336), (336, 329, 327, 334), (342, 335, 340, 347), (347, 340, 339, 346), (346, 339, 338, 345), (345, 338, 337, 344), (344, 337, 336, 343), (343, 336, 334, 341), (349, 342, 347, 354), (354, 347, 346, 353), (353, 346, 345, 352), (352, 345, 344, 351), (351, 344, 343, 350), (350, 343, 341, 348), (356, 349, 354, 361), (361, 354, 353, 360), (360, 353, 352, 359), (359, 352, 351, 358), (358, 351, 350, 357), (357, 350, 348, 355), (363, 356, 361, 368), (368, 361, 360, 367), (367, 360, 359, 366), (366, 359, 358, 365), (365, 358, 357, 364), (364, 357, 355, 362), (370, 363, 368, 375), (375, 368, 367, 374), (374, 367, 366, 373), (373, 366, 365, 372), (372, 365, 364, 371), (371, 364, 362, 369), (377, 370, 375, 382), (382, 375, 374, 381), (381, 374, 373, 380), (380, 373, 372, 379), (379, 372, 371, 378), (378, 371, 369, 376), (384, 377, 382, 389), (389, 382, 381, 388), (388, 381, 380, 387), (387, 380, 379, 386), (386, 379, 378, 385), (385, 378, 376, 383), (391, 384, 389, 396), (396, 389, 388, 395), (395, 388, 387, 394), (394, 387, 386, 393), (393, 386, 385, 392), (392, 385, 383, 390), (398, 391, 396, 403), (403, 396, 395, 402), (402, 395, 394, 401), (401, 394, 393, 400), (400, 393, 392, 399), (399, 392, 390, 397), (405, 398, 403, 410), (410, 403, 402, 409), (409, 402, 401, 408), (408, 401, 400, 407), (407, 400, 399, 406), (406, 399, 397, 404), (412, 405, 410, 417), (417, 410, 409, 416), (416, 409, 408, 415), (415, 408, 407, 414), (414, 407, 406, 413), (413, 406, 404, 411), (419, 412, 417, 424), (424, 417, 416, 423), (423, 416, 415, 422), (422, 415, 414, 421), (421, 414, 413, 420), (420, 413, 411, 418), (426, 419, 424, 431), (431, 424, 423, 430), (430, 423, 422, 429), (429, 422, 421, 428), (428, 421, 420, 427), (427, 420, 418, 425), (433, 426, 431, 438), (438, 431, 430, 437), (437, 430, 429, 436), (436, 429, 428, 435), (435, 428, 427, 434), (434, 427, 425, 432), (440, 433, 438, 445), (445, 438, 437, 444), (444, 437, 436, 443), (443, 436, 435, 442), (442, 435, 434, 441), (441, 434, 432, 439), (447, 440, 445, 452), (452, 445, 444, 451), (451, 444, 443, 450), (450, 443, 442, 449), (449, 442, 441, 448), (448, 441, 439, 446), (454, 447, 452, 459), (459, 452, 451, 458), (458, 451, 450, 457), (457, 450, 449, 456), (456, 449, 448, 455), (455, 448, 446, 453), (461, 454, 459, 466), (466, 459, 458, 465), (465, 458, 457, 464), (464, 457, 456, 463), (463, 456, 455, 462), (462, 455, 453, 460), (468, 461, 466, 473), (473, 466, 465, 472), (472, 465, 464, 471), (471, 464, 463, 470), (470, 463, 462, 469), (469, 462, 460, 467), (475, 468, 473, 480), (480, 473, 472, 479), (479, 472, 471, 478), (478, 471, 470, 477), (477, 470, 469, 476), (476, 469, 467, 474), (482, 475, 480, 487), (487, 480, 479, 486), (486, 479, 478, 485), (485, 478, 477, 484), (484, 477, 476, 483), (483, 476, 474, 481), (489, 482, 487, 494), (494, 487, 486, 493), (493, 486, 485, 492), (492, 485, 484, 491), (491, 484, 483, 490), (490, 483, 481, 488), (496, 489, 494, 501), (501, 494, 493, 500), (500, 493, 492, 499), (499, 492, 491, 498), (498, 491, 490, 497), (497, 490, 488, 495), (503, 496, 501, 508), (508, 501, 500, 507), (507, 500, 499, 506), (506, 499, 498, 505), (505, 498, 497, 504), (504, 497, 495, 502), (510, 503, 508, 515), (515, 508, 507, 514), (514, 507, 506, 513), (513, 506, 505, 512), (512, 505, 504, 511), (511, 504, 502, 509), (517, 510, 515, 522), (522, 515, 514, 521), (521, 514, 513, 520), (520, 513, 512, 519), (519, 512, 511, 518), (518, 511, 509, 516), (524, 517, 522, 529), (529, 522, 521, 528), (528, 521, 520, 527), (527, 520, 519, 526), (526, 519, 518, 525), (525, 518, 516, 523), (531, 524, 529, 536), (536, 529, 528, 535), (535, 528, 527, 534), (534, 527, 526, 533), (533, 526, 525, 532), (532, 525, 523, 530), (538, 531, 536, 543), (543, 536, 535, 542), (542, 535, 534, 541), (541, 534, 533, 540), (540, 533, 532, 539), (539, 532, 530, 537), (545, 538, 543, 550), (550, 543, 542, 549), (549, 542, 541, 548), (548, 541, 540, 547), (547, 540, 539, 546), (546, 539, 537, 544), (552, 545, 550, 557), (557, 550, 549, 556), (556, 549, 548, 555), (555, 548, 547, 554), (554, 547, 546, 553), (553, 546, 544, 551), (559, 552, 557, 564), (564, 557, 556, 563), (563, 556, 555, 562), (562, 555, 554, 561), (561, 554, 553, 560), (560, 553, 551, 558), (566, 559, 564, 571), (571, 564, 563, 570), (570, 563, 562, 569), (569, 562, 561, 568), (568, 561, 560, 567), (567, 560, 558, 565), (573, 566, 571, 578), (578, 571, 570, 577), (577, 570, 569, 576), (576, 569, 568, 575), (575, 568, 567, 574), (574, 567, 565, 572), (580, 573, 578, 585), (585, 578, 577, 584), (584, 577, 576, 583), (583, 576, 575, 582), (582, 575, 574, 581), (581, 574, 572, 579), (587, 580, 585, 592), (592, 585, 584, 591), (591, 584, 583, 590), (590, 583, 582, 589), (589, 582, 581, 588), (588, 581, 579, 586), (594, 587, 592, 599), (599, 592, 591, 598), (598, 591, 590, 597), (597, 590, 589, 596), (596, 589, 588, 595), (595, 588, 586, 593), (601, 594, 599, 606), (606, 599, 598, 605), (605, 598, 597, 604), (604, 597, 596, 603), (603, 596, 595, 602), (602, 595, 593, 600), (608, 601, 606, 613), (613, 606, 605, 612), (612, 605, 604, 611), (611, 604, 603, 610), (610, 603, 602, 609), (609, 602, 600, 607), (615, 608, 613, 620), (620, 613, 612, 619), (619, 612, 611, 618), (618, 611, 610, 617), (617, 610, 609, 616), (616, 609, 607, 614), (622, 615, 620, 627), (627, 620, 619, 626), (626, 619, 618, 625), (625, 618, 617, 624), (624, 617, 616, 623), (623, 616, 614, 621), (629, 622, 627, 634), (634, 627, 626, 633), (633, 626, 625, 632), (632, 625, 624, 631), (631, 624, 623, 630), (630, 623, 621, 628), (636, 629, 634, 641), (641, 634, 633, 640), (640, 633, 632, 639), (639, 632, 631, 638), (638, 631, 630, 637), (637, 630, 628, 635), (643, 636, 641, 648), (648, 641, 640, 647), (647, 640, 639, 646), (646, 639, 638, 645), (645, 638, 637, 644), (644, 637, 635, 642), (650, 643, 648, 655), (655, 648, 647, 654), (654, 647, 646, 653), (653, 646, 645, 652), (652, 645, 644, 651), (651, 644, 642, 649), (657, 650, 655, 662), (662, 655, 654, 661), (661, 654, 653, 660), (660, 653, 652, 659), (659, 652, 651, 658), (658, 651, 649, 656), (664, 657, 662, 669), (669, 662, 661, 668), (668, 661, 660, 667), (667, 660, 659, 666), (666, 659, 658, 665), (665, 658, 656, 663), (671, 664, 669, 676), (676, 669, 668, 675), (675, 668, 667, 674), (674, 667, 666, 673), (673, 666, 665, 672), (672, 665, 663, 670), (678, 671, 676, 683), (683, 676, 675, 682), (682, 675, 674, 681), (681, 674, 673, 680), (680, 673, 672, 679), (679, 672, 670, 677), (685, 678, 683, 690), (690, 683, 682, 689), (689, 682, 681, 688), (688, 681, 680, 687), (687, 680, 679, 686), (686, 679, 677, 684), (692, 685, 690, 697), (697, 690, 689, 696), (696, 689, 688, 695), (695, 688, 687, 694), (694, 687, 686, 693), (693, 686, 684, 691), (699, 692, 697, 704), (704, 697, 696, 703), (703, 696, 695, 702), (702, 695, 694, 701), (701, 694, 693, 700), (700, 693, 691, 698), (706, 699, 704, 711), (711, 704, 703, 710), (710, 703, 702, 709), (709, 702, 701, 708), (708, 701, 700, 707), (707, 700, 698, 705), (713, 706, 711, 718), (718, 711, 710, 717), (717, 710, 709, 716), (716, 709, 708, 715), (715, 708, 707, 714), (714, 707, 705, 712), (720, 713, 718, 725), (725, 718, 717, 724), (724, 717, 716, 723), (723, 716, 715, 722), (722, 715, 714, 721), (721, 714, 712, 719), (727, 720, 725, 732), (732, 725, 724, 731), (731, 724, 723, 730), (730, 723, 722, 729), (729, 722, 721, 728), (728, 721, 719, 726), (734, 727, 732, 739), (739, 732, 731, 738), (738, 731, 730, 737), (737, 730, 729, 736), (736, 729, 728, 735), (735, 728, 726, 733), (741, 734, 739, 746), (746, 739, 738, 745), (745, 738, 737, 744), (744, 737, 736, 743), (743, 736, 735, 742), (742, 735, 733, 740), (748, 741, 746, 753), (753, 746, 745, 752), (752, 745, 744, 751), (751, 744, 743, 750), (750, 743, 742, 749), (749, 742, 740, 747), (755, 748, 753, 760), (760, 753, 752, 759), (759, 752, 751, 758), (758, 751, 750, 757), (757, 750, 749, 756), (756, 749, 747, 754), (762, 755, 760, 767), (767, 760, 759, 766), (766, 759, 758, 765), (765, 758, 757, 764), (764, 757, 756, 763), (763, 756, 754, 761), (769, 762, 767, 774), (774, 767, 766, 773), (773, 766, 765, 772), (772, 765, 764, 771), (771, 764, 763, 770), (770, 763, 761, 768), (776, 769, 774, 781), (781, 774, 773, 780), (780, 773, 772, 779), (779, 772, 771, 778), (778, 771, 770, 777), (777, 770, 768, 775), (783, 776, 781, 788), (788, 781, 780, 787), (787, 780, 779, 786), (786, 779, 778, 785), (785, 778, 777, 784), (784, 777, 775, 782), (790, 783, 788, 795), (795, 788, 787, 794), (794, 787, 786, 793), (793, 786, 785, 792), (792, 785, 784, 791), (791, 784, 782, 789), (797, 790, 795, 802), (802, 795, 794, 801), (801, 794, 793, 800), (800, 793, 792, 799), (799, 792, 791, 798), (798, 791, 789, 796), (804, 797, 802, 809), (809, 802, 801, 808), (808, 801, 800, 807), (807, 800, 799, 806), (806, 799, 798, 805), (805, 798, 796, 803), (811, 804, 809, 816), (816, 809, 808, 815), (815, 808, 807, 814), (814, 807, 806, 813), (813, 806, 805, 812), (812, 805, 803, 810), (818, 811, 816, 823), (823, 816, 815, 822), (822, 815, 814, 821), (821, 814, 813, 820), (820, 813, 812, 819), (819, 812, 810, 817), (124, 818, 823, 126), (126, 823, 822, 127), (127, 822, 821, 128), (128, 821, 820, 129), (129, 820, 819, 130), (130, 819, 817, 125), (124, 132, 1, 0)])
_uv = me_circle_002.uv_layers.new(name='UVMap')
_uv.uv.foreach_set('vector', [0.0, 0.0, 0.0, 0.0, 0.0, 0.0, 0.0, 0.0, 0.0, 0.0, 0.0, 0.0, 0.0, 0.0, 0.0, 0.0, 0.0, 0.0, 0.0, 0.0, 0.0, 0.0, 0.0, 0.0, 0.0, 0.0, 0.0, 0.0, 0.0, 0.0, 0.0, 0.0, 0.0, 0.0, 0.0, 0.0, 0.0, 0.0, 0.0, 0.0, 0.0, 0.0, 0.0, 0.0, 0.0, 0.0, 0.0, 0.0, 0.0, 0.0, 0.0, 0.0, 0.0, 0.0, 0.0, 0.0, 0.0, 0.0, 0.0, 0.0, 0.0, 0.0, 0.0, 0.0, 0.0, 0.0, 0.0, 0.0, 0.0, 0.0, 0.0, 0.0, 0.0, 0.0, 0.0, 0.0, 0.0, 0.0, 0.0, 0.0, 0.0, 0.0, 0.0, 0.0, 0.0, 0.0, 0.0, 0.0, 0.0, 0.0, 0.0, 0.0, 0.0, 0.0, 0.0, 0.0, 0.0, 0.0, 0.0, 0.0, 0.0, 0.0, 0.0, 0.0, 0.0, 0.0, 0.0, 0.0, 0.0, 0.0, 0.0, 0.0, 0.0, 0.0, 0.0, 0.0, 0.0, 0.0, 0.0, 0.0, 0.0, 0.0, 0.0, 0.0, 0.0, 0.0, 0.0, 0.0, 0.0, 0.0, 0.0, 0.0, 0.0, 0.0, 0.0, 0.0, 0.0, 0.0, 0.0, 0.0, 0.0, 0.0, 0.0, 0.0, 0.0, 0.0, 0.0, 0.0, 0.0, 0.0, 0.0, 0.0, 0.0, 0.0, 0.0, 0.0, 0.0, 0.0, 0.0, 0.0, 0.0, 0.0, 0.0, 0.0, 0.0, 0.0, 0.0, 0.0, 0.0, 0.0, 0.0, 0.0, 0.0, 0.0, 0.0, 0.0, 0.0, 0.0, 0.0, 0.0, 0.0, 0.0, 0.0, 0.0, 0.0, 0.0, 0.0, 0.0, 0.0, 0.0, 0.0, 0.0, 0.0, 0.0, 0.0, 0.0, 0.0, 0.0, 0.0, 0.0, 0.0, 0.0, 0.0, 0.0, 0.0, 0.0, 0.0, 0.0, 0.0, 0.0, 0.0, 0.0, 0.0, 0.0, 0.0, 0.0, 0.0, 0.0, 0.0, 0.0, 0.0, 0.0, 0.0, 0.0, 0.0, 0.0, 0.0, 0.0, 0.0, 0.0, 0.0, 0.0, 0.0, 0.0, 0.0, 0.0, 0.0, 0.0, 0.0, 0.0, 0.0, 0.0, 0.0, 0.0, 0.0, 0.0, 0.0, 0.0, 0.0, 0.0, 0.0, 0.0, 0.0, 0.0, 0.0, 0.0, 0.0, 0.0, 0.0, 0.0, 0.0, 0.0, 0.0, 0.0, 0.0, 0.0, 0.0, 0.0, 0.0, 0.0, 0.0, 0.0, 0.0, 0.0, 0.0, 0.0, 0.0, 0.0, 0.0, 0.0, 0.0, 0.0, 0.0, 0.0, 0.0, 0.0, 0.0, 0.0, 0.0, 0.0, 0.0, 0.0, 0.0, 0.0, 0.0, 0.0, 0.0, 0.0, 0.0, 0.0, 0.0, 0.0, 0.0, 0.0, 0.0, 0.0, 0.0, 0.0, 0.0, 0.0, 0.0, 0.0, 0.0, 0.0, 0.0, 0.0, 0.0, 0.0, 0.0, 0.0, 0.0, 0.0, 0.0, 0.0, 0.0, 0.0, 0.0, 0.0, 0.0, 0.0, 0.0, 0.0, 0.0, 0.0, 0.0, 0.0, 0.0, 0.0, 0.0, 0.0, 0.0, 0.0, 0.0, 0.0, 0.0, 0.0, 0.0, 0.0, 0.0, 0.0, 0.0, 0.0, 0.0, 0.0, 0.0, 0.0, 0.0, 0.0, 0.0, 0.0, 0.0, 0.0, 0.0, 0.0, 0.0, 0.0, 0.0, 0.0, 0.0, 0.0, 0.0, 0.0, 0.0, 0.0, 0.0, 0.0, 0.0, 0.0, 0.0, 0.0, 0.0, 0.0, 0.0, 0.0, 0.0, 0.0, 0.0, 0.0, 0.0, 0.0, 0.0, 0.0, 0.0, 0.0, 0.0, 0.0, 0.0, 0.0, 0.0, 0.0, 0.0, 0.0, 0.0, 0.0, 0.0, 0.0, 0.0, 0.0, 0.0, 0.0, 0.0, 0.0, 0.0, 0.0, 0.0, 0.0, 0.0, 0.0, 0.0, 0.0, 0.0, 0.0, 0.0, 0.0, 0.0, 0.0, 0.0, 0.0, 0.0, 0.0, 0.0, 0.0, 0.0, 0.0, 0.0, 0.0, 0.0, 0.0, 0.0, 0.0, 0.0, 0.0, 0.0, 0.0, 0.0, 0.0, 0.0, 0.0, 0.0, 0.0, 0.0, 0.0, 0.0, 0.0, 0.0, 0.0, 0.0, 0.0, 0.0, 0.0, 0.0, 0.0, 0.0, 0.0, 0.0, 0.0, 0.0, 0.0, 0.0, 0.0, 0.0, 0.0, 0.0, 0.0, 0.0, 0.0, 0.0, 0.0, 0.0, 0.0, 0.0, 0.0, 0.0, 0.0, 0.0, 0.0, 0.0, 0.0, 0.0, 0.0, 0.0, 0.0, 0.0, 0.0, 0.0, 0.0, 0.0, 0.0, 0.0, 0.0, 0.0, 0.0, 0.0, 0.0, 0.0, 0.0, 0.0, 0.0, 0.0, 0.0, 0.0, 0.0, 0.0, 0.0, 0.0, 0.0, 0.0, 0.0, 0.0, 0.0, 0.0, 0.0, 0.0, 0.0, 0.0, 0.0, 0.0, 0.0, 0.0, 0.0, 0.0, 0.0, 0.0, 0.0, 0.0, 0.0, 0.0, 0.0, 0.0, 0.0, 0.0, 0.0, 0.0, 0.0, 0.0, 0.0, 0.0, 0.0, 0.0, 0.0, 0.0, 0.0, 0.0, 0.0, 0.0, 0.0, 0.0, 0.0, 0.0, 0.0, 0.0, 0.0, 0.0, 0.0, 0.0, 0.0, 0.0, 0.0, 0.0, 0.0, 0.0, 0.0, 0.0, 0.0, 0.0, 0.0, 0.0, 0.0, 0.0, 0.0, 0.0, 0.0, 0.0, 0.0, 0.0, 0.0, 0.0, 0.0, 0.0, 0.0, 0.0, 0.0, 0.0, 0.0, 0.0, 0.0, 0.0, 0.0, 0.0, 0.0, 0.0, 0.0, 0.0, 0.0, 0.0, 0.0, 0.0, 0.0, 0.0, 0.0, 0.0, 0.0, 0.0, 0.0, 0.0, 0.0, 0.0, 0.0, 0.0, 0.0, 0.0, 0.0, 0.0, 0.0, 0.0, 0.0, 0.0, 0.0, 0.0, 0.0, 0.0, 0.0, 0.0, 0.0, 0.0, 0.0, 0.0, 0.0, 0.0, 0.0, 0.0, 0.0, 0.0, 0.0, 0.0, 0.0, 0.0, 0.0, 0.0, 0.0, 0.0, 0.0, 0.0, 0.0, 0.0, 0.0, 0.0, 0.0, 0.0, 0.0, 0.0, 0.0, 0.0, 0.0, 0.0, 0.0, 0.0, 0.0, 0.0, 0.0, 0.0, 0.0, 0.0, 0.0, 0.0, 0.0, 0.0, 0.0, 0.0, 0.0, 0.0, 0.0, 0.0, 0.0, 0.0, 0.0, 0.0, 0.0, 0.0, 0.0, 0.0, 0.0, 0.0, 0.0, 0.0, 0.0, 0.0, 0.0, 0.0, 0.0, 0.0, 0.0, 0.0, 0.0, 0.0, 0.0, 0.0, 0.0, 0.0, 0.0, 0.0, 0.0, 0.0, 0.0, 0.0, 0.0, 0.0, 0.0, 0.0, 0.0, 0.0, 0.0, 0.0, 0.0, 0.0, 0.0, 0.0, 0.0, 0.0, 0.0, 0.0, 0.0, 0.0, 0.0, 0.0, 0.0, 0.0, 0.0, 0.0, 0.0, 0.0, 0.0, 0.0, 0.0, 0.0, 0.0, 0.0, 0.0, 0.0, 0.0, 0.0, 0.0, 0.0, 0.0, 0.0, 0.0, 0.0, 0.0, 0.0, 0.0, 0.0, 0.0, 0.0, 0.0, 0.0, 0.0, 0.0, 0.0, 0.0, 0.0, 0.0, 0.0, 0.0, 0.0, 0.0, 0.0, 0.0, 0.0, 0.0, 0.0, 0.0, 0.0, 0.0, 0.0, 0.0, 0.0, 0.0, 0.0, 0.0, 0.0, 0.0, 0.0, 0.0, 0.0, 0.0, 0.0, 0.0, 0.0, 0.0, 0.0, 0.0, 0.0, 0.0, 0.0, 0.0, 0.0, 0.0, 0.0, 0.0, 0.0, 0.0, 0.0, 0.0, 0.0, 0.0, 0.0, 0.0, 0.0, 0.0, 0.0, 0.0, 0.0, 0.0, 0.0, 0.0, 0.0, 0.0, 0.0, 0.0, 0.0, 0.0, 0.0, 0.0, 0.0, 0.0, 0.0, 0.0, 0.0, 0.0, 0.0, 0.0, 0.0, 0.0, 0.0, 0.0, 0.0, 0.0, 0.0, 0.0, 0.0, 0.0, 0.0, 0.0, 0.0, 0.0, 0.0, 0.0, 0.0, 0.0, 0.0, 0.0, 0.0, 0.0, 0.0, 0.0, 0.0, 0.0, 0.0, 0.0, 0.0, 0.0, 0.0, 0.0, 0.0, 0.0, 0.0, 0.0, 0.0, 0.0, 0.0, 0.0, 0.0, 0.0, 0.0, 0.0, 0.0, 0.0, 0.0, 0.0, 0.0, 0.0, 0.0, 0.0, 0.0, 0.0, 0.0, 0.0, 0.0, 0.0, 0.0, 0.0, 0.0, 0.0, 0.0, 0.0, 0.0, 0.0, 0.0, 0.0, 0.0, 0.0, 0.0, 0.0, 0.0, 0.0, 0.0, 0.0, 0.0, 0.0, 0.0, 0.0, 0.0, 0.0, 0.0, 0.0, 0.0, 0.0, 0.0, 0.0, 0.0, 0.0, 0.0, 0.0, 0.0, 0.0, 0.0, 0.0, 0.0, 0.0, 0.0, 0.0, 0.0, 0.0, 0.0, 0.0, 0.0, 0.0, 0.0, 0.0, 0.0, 0.0, 0.0, 0.0, 0.0, 0.0, 0.0, 0.0, 0.0, 0.0, 0.0, 0.0, 0.0, 0.0, 0.0, 0.0, 0.0, 0.0, 0.0, 0.0, 0.0, 0.0, 0.0, 0.0, 0.0, 0.0, 0.0, 0.0, 0.0, 0.0, 0.0, 0.0, 0.0, 0.0, 0.0, 0.0, 0.0, 0.0, 0.0, 0.0, 0.0, 0.0, 0.0, 0.0, 0.0, 0.0, 0.0, 0.0, 0.0, 0.0, 0.0, 0.0, 0.0, 0.0, 0.0, 0.0, 0.0, 0.0, 0.0, 0.0, 0.0, 0.0, 0.0, 0.0, 0.0, 0.0, 0.0, 0.0, 0.0, 0.0, 0.0, 0.0, 0.0, 0.0, 0.0, 0.0, 0.0, 0.0, 0.0, 0.0, 0.0, 0.0, 0.0, 0.0, 0.0, 0.0, 0.0, 0.0, 0.0, 0.0, 0.0, 0.0, 0.0, 0.0, 0.0, 0.0, 0.0, 0.0, 0.0, 0.0, 0.0, 0.0, 0.0, 0.0, 0.0, 0.0, 0.0, 0.0, 0.0, 0.0, 0.0, 0.0, 0.0, 0.0, 0.0, 0.0, 0.0, 0.0, 0.0, 0.0, 0.0, 0.0, 0.0, 0.0, 0.0, 0.0, 0.0, 0.0, 0.0, 0.0, 0.0, 0.0, 0.0, 0.0, 0.0, 0.0, 0.0, 0.0, 0.0, 0.0, 0.0, 0.0, 0.0, 0.0, 0.0, 0.0, 0.0, 0.0, 0.0, 0.0, 0.0, 0.0, 0.0, 0.0, 0.0, 0.0, 0.0, 0.0, 0.0, 0.0, 0.0, 0.0, 0.0, 0.0, 0.0, 0.0, 0.0, 0.0, 0.0, 0.0, 0.0, 0.0, 0.0, 0.0, 0.0, 0.0, 0.0, 0.0, 0.0, 0.0, 0.0, 0.0, 0.0, 0.0, 0.0, 0.0, 0.0, 0.0, 0.0, 0.0, 0.0, 0.0, 0.0, 0.0, 0.0, 0.0, 0.0, 0.0, 0.0, 0.0, 0.0, 0.0, 0.0, 0.0, 0.0, 0.0, 0.0, 0.0, 0.0, 0.0, 0.0, 0.0, 0.0, 0.0, 0.0, 0.0, 0.0, 0.0, 0.0, 0.0, 0.0, 0.0, 0.0, 0.0, 0.0, 0.0, 0.0, 0.0, 0.0, 0.0, 0.0, 0.0, 0.0, 0.0, 0.0, 0.0, 0.0, 0.0, 0.0, 0.0, 0.0, 0.0, 0.0, 0.0, 0.0, 0.0, 0.0, 0.0, 0.0, 0.0, 0.0, 0.0, 0.0, 0.0, 0.0, 0.0, 0.0, 0.0, 0.0, 0.0, 0.0, 0.0, 0.0, 0.0, 0.0, 0.0, 0.0, 0.0, 0.0, 0.0, 0.0, 0.0, 0.0, 0.0, 0.0, 0.0, 0.0, 0.0, 0.0, 0.0, 0.0, 0.0, 0.0, 0.0, 0.0, 0.0, 0.0, 0.0, 0.0, 0.0, 0.0, 0.0, 0.0, 0.0, 0.0, 0.0, 0.0, 0.0, 0.0, 0.0, 0.0, 0.0, 0.0, 0.0, 0.0, 0.0, 0.0, 0.0, 0.0, 0.0, 0.0, 0.0, 0.0, 0.0, 0.0, 0.0, 0.0, 0.0, 0.0, 0.0, 0.0, 0.0, 0.0, 0.0, 0.0, 0.0, 0.0, 0.0, 0.0, 0.0, 0.0, 0.0, 0.0, 0.0, 0.0, 0.0, 0.0, 0.0, 0.0, 0.0, 0.0, 0.0, 0.0, 0.0, 0.0, 0.0, 0.0, 0.0, 0.0, 0.0, 0.0, 0.0, 0.0, 0.0, 0.0, 0.0, 0.0, 0.0, 0.0, 0.0, 0.0, 0.0, 0.0, 0.0, 0.0, 0.0, 0.0, 0.0, 0.0, 0.0, 0.0, 0.0, 0.0, 0.0, 0.0, 0.0, 0.0, 0.0, 0.0, 0.0, 0.0, 0.0, 0.0, 0.0, 0.0, 0.0, 0.0, 0.0, 0.0, 0.0, 0.0, 0.0, 0.0, 0.0, 0.0, 0.0, 0.0, 0.0, 0.0, 0.0, 0.0, 0.0, 0.0, 0.0, 0.0, 0.0, 0.0, 0.0, 0.0, 0.0, 0.0, 0.0, 0.0, 0.0, 0.0, 0.0, 0.0, 0.0, 0.0, 0.0, 0.0, 0.0, 0.0, 0.0, 0.0, 0.0, 0.0, 0.0, 0.0, 0.0, 0.0, 0.0, 0.0, 0.0, 0.0, 0.0, 0.0, 0.0, 0.0, 0.0, 0.0, 0.0, 0.0, 0.0, 0.0, 0.0, 0.0, 0.0, 0.0, 0.0, 0.0, 0.0, 0.0, 0.0, 0.0, 0.0, 0.0, 0.0, 0.0, 0.0, 0.0, 0.0, 0.0, 0.0, 0.0, 0.0, 0.0, 0.0, 0.0, 0.0, 0.0, 0.0, 0.0, 0.0, 0.0, 0.0, 0.0, 0.0, 0.0, 0.0, 0.0, 0.0, 0.0, 0.0, 0.0, 0.0, 0.0, 0.0, 0.0, 0.0, 0.0, 0.0, 0.0, 0.0, 0.0, 0.0, 0.0, 0.0, 0.0, 0.0, 0.0, 0.0, 0.0, 0.0, 0.0, 0.0, 0.0, 0.0, 0.0, 0.0, 0.0, 0.0, 0.0, 0.0, 0.0, 0.0, 0.0, 0.0, 0.0, 0.0, 0.0, 0.0, 0.0, 0.0, 0.0, 0.0, 0.0, 0.0, 0.0, 0.0, 0.0, 0.0, 0.0, 0.0, 0.0, 0.0, 0.0, 0.0, 0.0, 0.0, 0.0, 0.0, 0.0, 0.0, 0.0, 0.0, 0.0, 0.0, 0.0, 0.0, 0.0, 0.0, 0.0, 0.0, 0.0, 0.0, 0.0, 0.0, 0.0, 0.0, 0.0, 0.0, 0.0, 0.0, 0.0, 0.0, 0.0, 0.0, 0.0, 0.0, 0.0, 0.0, 0.0, 0.0, 0.0, 0.0, 0.0, 0.0, 0.0, 0.0, 0.0, 0.0, 0.0, 0.0, 0.0, 0.0, 0.0, 0.0, 0.0, 0.0, 0.0, 0.0, 0.0, 0.0, 0.0, 0.0, 0.0, 0.0, 0.0, 0.0, 0.0, 0.0, 0.0, 0.0, 0.0, 0.0, 0.0, 0.0, 0.0, 0.0, 0.0, 0.0, 0.0, 0.0, 0.0, 0.0, 0.0, 0.0, 0.0, 0.0, 0.0, 0.0, 0.0, 0.0, 0.0, 0.0, 0.0, 0.0, 0.0, 0.0, 0.0, 0.0, 0.0, 0.0, 0.0, 0.0, 0.0, 0.0, 0.0, 0.0, 0.0, 0.0, 0.0, 0.0, 0.0, 0.0, 0.0, 0.0, 0.0, 0.0, 0.0, 0.0, 0.0, 0.0, 0.0, 0.0, 0.0, 0.0, 0.0, 0.0, 0.0, 0.0, 0.0, 0.0, 0.0, 0.0, 0.0, 0.0, 0.0, 0.0, 0.0, 0.0, 0.0, 0.0, 0.0, 0.0, 0.0, 0.0, 0.0, 0.0, 0.0, 0.0, 0.0, 0.0, 0.0, 0.0, 0.0, 0.0, 0.0, 0.0, 0.0, 0.0, 0.0, 0.0, 0.0, 0.0, 0.0, 0.0, 0.0, 0.0, 0.0, 0.0, 0.0, 0.0, 0.0, 0.0, 0.0, 0.0, 0.0, 0.0, 0.0, 0.0, 0.0, 0.0, 0.0, 0.0, 0.0, 0.0, 0.0, 0.0, 0.0, 0.0, 0.0, 0.0, 0.0, 0.0, 0.0, 0.0, 0.0, 0.0, 0.0, 0.0, 0.0, 0.0, 0.0, 0.0, 0.0, 0.0, 0.0, 0.0, 0.0, 0.0, 0.0, 0.0, 0.0, 0.0, 0.0, 0.0, 0.0, 0.0, 0.0, 0.0, 0.0, 0.0, 0.0, 0.0, 0.0, 0.0, 0.0, 0.0, 0.0, 0.0, 0.0, 0.0, 0.0, 0.0, 0.0, 0.0, 0.0, 0.0, 0.0, 0.0, 0.0, 0.0, 0.0, 0.0, 0.0, 0.0, 0.0, 0.0, 0.0, 0.0, 0.0, 0.0, 0.0, 0.0, 0.0, 0.0, 0.0, 0.0, 0.0, 0.0, 0.0, 0.0, 0.0, 0.0, 0.0, 0.0, 0.0, 0.0, 0.0, 0.0, 0.0, 0.0, 0.0, 0.0, 0.0, 0.0, 0.0, 0.0, 0.0, 0.0, 0.0, 0.0, 0.0, 0.0, 0.0, 0.0, 0.0, 0.0, 0.0, 0.0, 0.0, 0.0, 0.0, 0.0, 0.0, 0.0, 0.0, 0.0, 0.0, 0.0, 0.0, 0.0, 0.0, 0.0, 0.0, 0.0, 0.0, 0.0, 0.0, 0.0, 0.0, 0.0, 0.0, 0.0, 0.0, 0.0, 0.0, 0.0, 0.0, 0.0, 0.0, 0.0, 0.0, 0.0, 0.0, 0.0, 0.0, 0.0, 0.0, 0.0, 0.0, 0.0, 0.0, 0.0, 0.0, 0.0, 0.0, 0.0, 0.0, 0.0, 0.0, 0.0, 0.0, 0.0, 0.0, 0.0, 0.0, 0.0, 0.0, 0.0, 0.0, 0.0, 0.0, 0.0, 0.0, 0.0, 0.0, 0.0, 0.0, 0.0, 0.0, 0.0, 0.0, 0.0, 0.0, 0.0, 0.0, 0.0, 0.0, 0.0, 0.0, 0.0, 0.0, 0.0, 0.0, 0.0, 0.0, 0.0, 0.0, 0.0, 0.0, 0.0, 0.0, 0.0, 0.0, 0.0, 0.0, 0.0, 0.0, 0.0, 0.0, 0.0, 0.0, 0.0, 0.0, 0.0, 0.0, 0.0, 0.0, 0.0, 0.0, 0.0, 0.0, 0.0, 0.0, 0.0, 0.0, 0.0, 0.0, 0.0, 0.0, 0.0, 0.0, 0.0, 0.0, 0.0, 0.0, 0.0, 0.0, 0.0, 0.0, 0.0, 0.0, 0.0, 0.0, 0.0, 0.0, 0.0, 0.0, 0.0, 0.0, 0.0, 0.0, 0.0, 0.0, 0.0, 0.0, 0.0, 0.0, 0.0, 0.0, 0.0, 0.0, 0.0, 0.0, 0.0, 0.0, 0.0, 0.0, 0.0, 0.0, 0.0, 0.0, 0.0, 0.0, 0.0, 0.0, 0.0, 0.0, 0.0, 0.0, 0.0, 0.0, 0.0, 0.0, 0.0, 0.0, 0.0, 0.0, 0.0, 0.0, 0.0, 0.0, 0.0, 0.0, 0.0, 0.0, 0.0, 0.0, 0.0, 0.0, 0.0, 0.0, 0.0, 0.0, 0.0, 0.0, 0.0, 0.0, 0.0, 0.0, 0.0, 0.0, 0.0, 0.0, 0.0, 0.0, 0.0, 0.0, 0.0, 0.0, 0.0, 0.0, 0.0, 0.0, 0.0, 0.0, 0.0, 0.0, 0.0, 0.0, 0.0, 0.0, 0.0, 0.0, 0.0, 0.0, 0.0, 0.0, 0.0, 0.0, 0.0, 0.0, 0.0, 0.0, 0.0, 0.0, 0.0, 0.0, 0.0, 0.0, 0.0, 0.0, 0.0, 0.0, 0.0, 0.0, 0.0, 0.0, 0.0, 0.0, 0.0, 0.0, 0.0, 0.0, 0.0, 0.0, 0.0, 0.0, 0.0, 0.0, 0.0, 0.0, 0.0, 0.0, 0.0, 0.0, 0.0, 0.0, 0.0, 0.0, 0.0, 0.0, 0.0, 0.0, 0.0, 0.0, 0.0, 0.0, 0.0, 0.0, 0.0, 0.0, 0.0, 0.0, 0.0, 0.0, 0.0, 0.0, 0.0, 0.0, 0.0, 0.0, 0.0, 0.0, 0.0, 0.0, 0.0, 0.0, 0.0, 0.0, 0.0, 0.0, 0.0, 0.0, 0.0, 0.0, 0.0, 0.0, 0.0, 0.0, 0.0, 0.0, 0.0, 0.0, 0.0, 0.0, 0.0, 0.0, 0.0, 0.0, 0.0, 0.0, 0.0, 0.0, 0.0, 0.0, 0.0, 0.0, 0.0, 0.0, 0.0, 0.0, 0.0, 0.0, 0.0, 0.0, 0.0, 0.0, 0.0, 0.0, 0.0, 0.0, 0.0, 0.0, 0.0, 0.0, 0.0, 0.0, 0.0, 0.0, 0.0, 0.0, 0.0, 0.0, 0.0, 0.0, 0.0, 0.0, 0.0, 0.0, 0.0, 0.0, 0.0, 0.0, 0.0, 0.0, 0.0, 0.0, 0.0, 0.0, 0.0, 0.0, 0.0, 0.0, 0.0, 0.0, 0.0, 0.0, 0.0, 0.0, 0.0, 0.0, 0.0, 0.0, 0.0, 0.0, 0.0, 0.0, 0.0, 0.0, 0.0, 0.0, 0.0, 0.0, 0.0, 0.0, 0.0, 0.0, 0.0, 0.0, 0.0, 0.0, 0.0, 0.0, 0.0, 0.0, 0.0, 0.0, 0.0, 0.0, 0.0, 0.0, 0.0, 0.0, 0.0, 0.0, 0.0, 0.0, 0.0, 0.0, 0.0, 0.0, 0.0, 0.0, 0.0, 0.0, 0.0, 0.0, 0.0, 0.0, 0.0, 0.0, 0.0, 0.0, 0.0, 0.0, 0.0, 0.0, 0.0, 0.0, 0.0, 0.0, 0.0, 0.0, 0.0, 0.0, 0.0, 0.0, 0.0, 0.0, 0.0, 0.0, 0.0, 0.0, 0.0, 0.0, 0.0, 0.0, 0.0, 0.0, 0.0, 0.0, 0.0, 0.0, 0.0, 0.0, 0.0, 0.0, 0.0, 0.0, 0.0, 0.0, 0.0, 0.0, 0.0, 0.0, 0.0, 0.0, 0.0, 0.0, 0.0, 0.0, 0.0, 0.0, 0.0, 0.0, 0.0, 0.0, 0.0, 0.0, 0.0, 0.0, 0.0, 0.0, 0.0, 0.0, 0.0, 0.0, 0.0, 0.0, 0.0, 0.0, 0.0, 0.0, 0.0, 0.0, 0.0, 0.0, 0.0, 0.0, 0.0, 0.0, 0.0, 0.0, 0.0, 0.0, 0.0, 0.0, 0.0, 0.0, 0.0, 0.0, 0.0, 0.0, 0.0, 0.0, 0.0, 0.0, 0.0, 0.0, 0.0, 0.0, 0.0, 0.0, 0.0, 0.0, 0.0, 0.0, 0.0, 0.0, 0.0, 0.0, 0.0, 0.0, 0.0, 0.0, 0.0, 0.0, 0.0, 0.0, 0.0, 0.0, 0.0, 0.0, 0.0, 0.0, 0.0, 0.0, 0.0, 0.0, 0.0, 0.0, 0.0, 0.0, 0.0, 0.0, 0.0, 0.0, 0.0, 0.0, 0.0, 0.0, 0.0, 0.0, 0.0, 0.0, 0.0, 0.0, 0.0, 0.0, 0.0, 0.0, 0.0, 0.0, 0.0, 0.0, 0.0, 0.0, 0.0, 0.0, 0.0, 0.0, 0.0, 0.0, 0.0, 0.0, 0.0, 0.0, 0.0, 0.0, 0.0, 0.0, 0.0, 0.0, 0.0, 0.0, 0.0, 0.0, 0.0, 0.0, 0.0, 0.0, 0.0, 0.0, 0.0, 0.0, 0.0, 0.0, 0.0, 0.0, 0.0, 0.0, 0.0, 0.0, 0.0, 0.0, 0.0, 0.0, 0.0, 0.0, 0.0, 0.0, 0.0, 0.0, 0.0, 0.0, 0.0, 0.0, 0.0, 0.0, 0.0, 0.0, 0.0, 0.0, 0.0, 0.0, 0.0, 0.0, 0.0, 0.0, 0.0, 0.0, 0.0, 0.0, 0.0, 0.0, 0.0, 0.0, 0.0, 0.0, 0.0, 0.0, 0.0, 0.0, 0.0, 0.0, 0.0, 0.0, 0.0, 0.0, 0.0, 0.0, 0.0, 0.0, 0.0, 0.0, 0.0, 0.0, 0.0, 0.0, 0.0, 0.0, 0.0, 0.0, 0.0, 0.0, 0.0, 0.0, 0.0, 0.0, 0.0, 0.0, 0.0, 0.0, 0.0, 0.0, 0.0, 0.0, 0.0, 0.0, 0.0, 0.0, 0.0, 0.0, 0.0, 0.0, 0.0, 0.0, 0.0, 0.0, 0.0, 0.0, 0.0, 0.0, 0.0, 0.0, 0.0, 0.0, 0.0, 0.0, 0.0, 0.0, 0.0, 0.0, 0.0, 0.0, 0.0, 0.0, 0.0, 0.0, 0.0, 0.0, 0.0, 0.0, 0.0, 0.0, 0.0, 0.0, 0.0, 0.0, 0.0, 0.0, 0.0, 0.0, 0.0, 0.0, 0.0, 0.0, 0.0, 0.0, 0.0, 0.0, 0.0, 0.0, 0.0, 0.0, 0.0, 0.0, 0.0, 0.0, 0.0, 0.0, 0.0, 0.0, 0.0, 0.0, 0.0, 0.0, 0.0, 0.0, 0.0, 0.0, 0.0, 0.0, 0.0, 0.0, 0.0, 0.0, 0.0, 0.0, 0.0, 0.0, 0.0, 0.0, 0.0, 0.0, 0.0, 0.0, 0.0, 0.0, 0.0, 0.0, 0.0, 0.0, 0.0, 0.0, 0.0, 0.0, 0.0, 0.0, 0.0, 0.0, 0.0, 0.0, 0.0, 0.0, 0.0, 0.0, 0.0, 0.0, 0.0, 0.0, 0.0, 0.0, 0.0, 0.0, 0.0, 0.0, 0.0, 0.0, 0.0, 0.0, 0.0, 0.0, 0.0, 0.0, 0.0, 0.0, 0.0, 0.0, 0.0, 0.0, 0.0, 0.0, 0.0, 0.0, 0.0, 0.0, 0.0, 0.0, 0.0, 0.0, 0.0, 0.0, 0.0, 0.0, 0.0, 0.0, 0.0, 0.0, 0.0, 0.0, 0.0, 0.0, 0.0, 0.0, 0.0, 0.0, 0.0, 0.0, 0.0, 0.0, 0.0, 0.0, 0.0, 0.0, 0.0, 0.0, 0.0, 0.0, 0.0, 0.0, 0.0, 0.0, 0.0, 0.0, 0.0, 0.0, 0.0, 0.0, 0.0, 0.0, 0.0, 0.0, 0.0, 0.0, 0.0, 0.0, 0.0, 0.0, 0.0, 0.0, 0.0, 0.0, 0.0, 0.0, 0.0, 0.0, 0.0, 0.0, 0.0, 0.0, 0.0, 0.0, 0.0, 0.0, 0.0, 0.0, 0.0, 0.0, 0.0, 0.0, 0.0, 0.0, 0.0, 0.0, 0.0, 0.0, 0.0, 0.0, 0.0, 0.0, 0.0, 0.0, 0.0, 0.0, 0.0, 0.0, 0.0, 0.0, 0.0, 0.0, 0.0, 0.0, 0.0, 0.0, 0.0, 0.0, 0.0, 0.0, 0.0, 0.0, 0.0, 0.0, 0.0, 0.0, 0.0, 0.0, 0.0, 0.0, 0.0, 0.0, 0.0, 0.0, 0.0, 0.0, 0.0, 0.0, 0.0, 0.0, 0.0, 0.0, 0.0, 0.0, 0.0, 0.0, 0.0, 0.0, 0.0, 0.0, 0.0, 0.0, 0.0, 0.0, 0.0, 0.0, 0.0, 0.0, 0.0, 0.0, 0.0, 0.0, 0.0, 0.0, 0.0, 0.0, 0.0, 0.0, 0.0, 0.0, 0.0, 0.0, 0.0, 0.0, 0.0, 0.0, 0.0, 0.0, 0.0, 0.0, 0.0, 0.0, 0.0, 0.0, 0.0, 0.0, 0.0, 0.0, 0.0, 0.0, 0.0, 0.0, 0.0, 0.0, 0.0, 0.0, 0.0, 0.0, 0.0, 0.0, 0.0, 0.0, 0.0, 0.0, 0.0, 0.0, 0.0, 0.0, 0.0, 0.0, 0.0, 0.0, 0.0, 0.0, 0.0, 0.0, 0.0, 0.0, 0.0, 0.0, 0.0, 0.0, 0.0, 0.0, 0.0, 0.0, 0.0, 0.0, 0.0, 0.0, 0.0, 0.0, 0.0, 0.0, 0.0, 0.0, 0.0, 0.0, 0.0, 0.0, 0.0, 0.0, 0.0, 0.0, 0.0, 0.0, 0.0, 0.0, 0.0, 0.0, 0.0, 0.0, 0.0, 0.0, 0.0, 0.0, 0.0, 0.0, 0.0, 0.0, 0.0, 0.0, 0.0, 0.0, 0.0, 0.0, 0.0, 0.0, 0.0, 0.0, 0.0, 0.0, 0.0, 0.0, 0.0, 0.0, 0.0, 0.0, 0.0, 0.0, 0.0, 0.0, 0.0, 0.0, 0.0, 0.0, 0.0, 0.0, 0.0, 0.0, 0.0, 0.0, 0.0, 0.0, 0.0, 0.0, 0.0, 0.0, 0.0, 0.0, 0.0, 0.0, 0.0, 0.0, 0.0, 0.0, 0.0, 0.0, 0.0, 0.0, 0.0, 0.0, 0.0, 0.0, 0.0, 0.0, 0.0, 0.0, 0.0, 0.0, 0.0, 0.0, 0.0, 0.0, 0.0, 0.0, 0.0, 0.0, 0.0, 0.0, 0.0, 0.0, 0.0, 0.0, 0.0, 0.0, 0.0, 0.0, 0.0, 0.0, 0.0, 0.0, 0.0, 0.0, 0.0, 0.0, 0.0, 0.0, 0.0, 0.0, 0.0, 0.0, 0.0, 0.0, 0.0, 0.0, 0.0, 0.0, 0.0, 0.0, 0.0, 0.0, 0.0, 0.0, 0.0, 0.0, 0.0, 0.0, 0.0, 0.0, 0.0, 0.0, 0.0, 0.0, 0.0, 0.0, 0.0, 0.0, 0.0, 0.0, 0.0, 0.0, 0.0, 0.0, 0.0, 0.0, 0.0, 0.0, 0.0, 0.0, 0.0, 0.0, 0.0, 0.0, 0.0, 0.0, 0.0, 0.0, 0.0, 0.0, 0.0, 0.0, 0.0, 0.0, 0.0, 0.0, 0.0, 0.0, 0.0, 0.0, 0.0, 0.0, 0.0, 0.0, 0.0, 0.0, 0.0, 0.0, 0.0, 0.0, 0.0, 0.0, 0.0, 0.0, 0.0, 0.0, 0.0, 0.0, 0.0, 0.0, 0.0, 0.0, 0.0, 0.0, 0.0, 0.0, 0.0, 0.0, 0.0, 0.0, 0.0, 0.0, 0.0, 0.0, 0.0, 0.0, 0.0, 0.0, 0.0, 0.0, 0.0, 0.0, 0.0, 0.0, 0.0, 0.0, 0.0, 0.0, 0.0, 0.0, 0.0, 0.0, 0.0, 0.0, 0.0, 0.0, 0.0, 0.0, 0.0, 0.0, 0.0, 0.0, 0.0, 0.0, 0.0, 0.0, 0.0, 0.0, 0.0, 0.0, 0.0, 0.0, 0.0, 0.0, 0.0, 0.0, 0.0, 0.0, 0.0, 0.0, 0.0, 0.0, 0.0, 0.0, 0.0, 0.0, 0.0, 0.0, 0.0, 0.0, 0.0, 0.0, 0.0, 0.0, 0.0, 0.0, 0.0, 0.0, 0.0, 0.0, 0.0, 0.0, 0.0, 0.0, 0.0, 0.0, 0.0, 0.0, 0.0, 0.0, 0.0, 0.0, 0.0, 0.0, 0.0, 0.0, 0.0, 0.0, 0.0, 0.0, 0.0, 0.0, 0.0, 0.0, 0.0, 0.0, 0.0, 0.0, 0.0, 0.0, 0.0, 0.0, 0.0, 0.0, 0.0, 0.0, 0.0, 0.0, 0.0, 0.0, 0.0, 0.0, 0.0, 0.0, 0.0, 0.0, 0.0, 0.0, 0.0, 0.0, 0.0, 0.0, 0.0, 0.0, 0.0, 0.0, 0.0, 0.0, 0.0, 0.0, 0.0, 0.0, 0.0, 0.0, 0.0, 0.0, 0.0, 0.0, 0.0, 0.0, 0.0, 0.0, 0.0, 0.0, 0.0, 0.0, 0.0, 0.0, 0.0, 0.0, 0.0, 0.0, 0.0, 0.0, 0.0, 0.0, 0.0, 0.0, 0.0, 0.0, 0.0, 0.0, 0.0, 0.0, 0.0, 0.0, 0.0, 0.0, 0.0, 0.0, 0.0, 0.0, 0.0, 0.0, 0.0, 0.0, 0.0, 0.0, 0.0, 0.0, 0.0, 0.0, 0.0, 0.0, 0.0, 0.0, 0.0, 0.0, 0.0, 0.0, 0.0, 0.0, 0.0, 0.0, 0.0, 0.0, 0.0, 0.0, 0.0, 0.0, 0.0, 0.0, 0.0, 0.0, 0.0, 0.0, 0.0, 0.0, 0.0, 0.0, 0.0, 0.0, 0.0, 0.0, 0.0, 0.0, 0.0, 0.0, 0.0, 0.0, 0.0, 0.0, 0.0, 0.0, 0.0, 0.0, 0.0, 0.0, 0.0, 0.0, 0.0, 0.0, 0.0, 0.0, 0.0, 0.0, 0.0, 0.0, 0.0, 0.0, 0.0, 0.0, 0.0, 0.0, 0.0, 0.0, 0.0, 0.0, 0.0, 0.0, 0.0, 0.0, 0.0, 0.0, 0.0, 0.0, 0.0, 0.0, 0.0, 0.0, 0.0, 0.0, 0.0, 0.0, 0.0, 0.0, 0.0, 0.0, 0.0, 0.0, 0.0, 0.0, 0.0, 0.0, 0.0, 0.0, 0.0, 0.0, 0.0, 0.0, 0.0, 0.0, 0.0, 0.0, 0.0, 0.0, 0.0, 0.0, 0.0, 0.0, 0.0, 0.0, 0.0, 0.0, 0.0, 0.0, 0.0, 0.0, 0.0, 0.0, 0.0, 0.0, 0.0, 0.0, 0.0, 0.0, 0.0, 0.0, 0.0, 0.0, 0.0, 0.0, 0.0, 0.0, 0.0, 0.0, 0.0, 0.0, 0.0, 0.0, 0.0, 0.0, 0.0, 0.0, 0.0, 0.0, 0.0, 0.0, 0.0, 0.0, 0.0, 0.0, 0.0, 0.0, 0.0, 0.0, 0.0, 0.0, 0.0, 0.0, 0.0, 0.0, 0.0, 0.0, 0.0, 0.0, 0.0, 0.0, 0.0, 0.0, 0.0, 0.0, 0.0, 0.0, 0.0, 0.0, 0.0, 0.0, 0.0, 0.0, 0.0, 0.0, 0.0, 0.0, 0.0, 0.0, 0.0, 0.0, 0.0, 0.0, 0.0, 0.0, 0.0, 0.0, 0.0, 0.0, 0.0, 0.0, 0.0, 0.0, 0.0, 0.0, 0.0, 0.0, 0.0, 0.0, 0.0, 0.0, 0.0, 0.0, 0.0, 0.0, 0.0, 0.0, 0.0, 0.0, 0.0, 0.0, 0.0, 0.0, 0.0, 0.0, 0.0, 0.0, 0.0, 0.0, 0.0, 0.0, 0.0, 0.0, 0.0, 0.0, 0.0, 0.0, 0.0, 0.0, 0.0, 0.0, 0.0, 0.0, 0.0, 0.0, 0.0, 0.0, 0.0, 0.0, 0.0, 0.0, 0.0, 0.0, 0.0, 0.0, 0.0, 0.0, 0.0, 0.0, 0.0, 0.0, 0.0, 0.0, 0.0, 0.0, 0.0, 0.0, 0.0, 0.0, 0.0, 0.0, 0.0, 0.0, 0.0, 0.0, 0.0, 0.0, 0.0, 0.0, 0.0, 0.0, 0.0, 0.0, 0.0, 0.0, 0.0, 0.0, 0.0, 0.0, 0.0, 0.0, 0.0, 0.0, 0.0, 0.0, 0.0, 0.0, 0.0, 0.0, 0.0, 0.0, 0.0, 0.0, 0.0, 0.0, 0.0, 0.0, 0.0, 0.0, 0.0, 0.0, 0.0, 0.0, 0.0, 0.0, 0.0, 0.0, 0.0, 0.0, 0.0, 0.0, 0.0, 0.0, 0.0, 0.0, 0.0, 0.0, 0.0, 0.0, 0.0, 0.0, 0.0, 0.0, 0.0, 0.0, 0.0, 0.0, 0.0, 0.0, 0.0, 0.0, 0.0, 0.0, 0.0, 0.0, 0.0, 0.0, 0.0, 0.0, 0.0, 0.0, 0.0, 0.0, 0.0, 0.0, 0.0, 0.0, 0.0, 0.0, 0.0, 0.0, 0.0, 0.0, 0.0, 0.0, 0.0, 0.0, 0.0, 0.0, 0.0, 0.0, 0.0, 0.0, 0.0, 0.0, 0.0, 0.0, 0.0, 0.0, 0.0, 0.0, 0.0, 0.0, 0.0, 0.0, 0.0, 0.0, 0.0, 0.0, 0.0, 0.0, 0.0, 0.0, 0.0, 0.0, 0.0, 0.0, 0.0, 0.0, 0.0, 0.0, 0.0, 0.0, 0.0, 0.0, 0.0, 0.0, 0.0, 0.0, 0.0, 0.0, 0.0, 0.0, 0.0, 0.0, 0.0, 0.0, 0.0, 0.0, 0.0, 0.0, 0.0, 0.0, 0.0, 0.0, 0.0, 0.0, 0.0, 0.0, 0.0, 0.0, 0.0, 0.0, 0.0, 0.0, 0.0, 0.0, 0.0, 0.0, 0.0, 0.0, 0.0, 0.0, 0.0, 0.0, 0.0, 0.0, 0.0, 0.0, 0.0, 0.0, 0.0, 0.0, 0.0, 0.0, 0.0, 0.0, 0.0, 0.0, 0.0, 0.0, 0.0, 0.0, 0.0, 0.0, 0.0, 0.0, 0.0, 0.0, 0.0, 0.0, 0.0, 0.0, 0.0, 0.0, 0.0, 0.0, 0.0, 0.0, 0.0, 0.0, 0.0, 0.0, 0.0, 0.0, 0.0, 0.0, 0.0, 0.0, 0.0, 0.0, 0.0, 0.0, 0.0, 0.0, 0.0, 0.0, 0.0, 0.0, 0.0, 0.0, 0.0, 0.0, 0.0, 0.0, 0.0, 0.0, 0.0, 0.0, 0.0, 0.0, 0.0, 0.0, 0.0, 0.0, 0.0, 0.0, 0.0, 0.0, 0.0, 0.0, 0.0, 0.0, 0.0, 0.0, 0.0, 0.0, 0.0, 0.0, 0.0, 0.0, 0.0, 0.0, 0.0, 0.0, 0.0, 0.0, 0.0, 0.0, 0.0, 0.0, 0.0, 0.0, 0.0, 0.0, 0.0, 0.0, 0.0, 0.0, 0.0, 0.0, 0.0, 0.0, 0.0, 0.0, 0.0, 0.0, 0.0, 0.0, 0.0, 0.0, 0.0, 0.0, 0.0, 0.0, 0.0, 0.0, 0.0, 0.0, 0.0, 0.0, 0.0, 0.0, 0.0, 0.0, 0.0, 0.0, 0.0, 0.0, 0.0, 0.0, 0.0, 0.0, 0.0, 0.0, 0.0, 0.0, 0.0, 0.0, 0.0, 0.0, 0.0, 0.0, 0.0, 0.0, 0.0, 0.0, 0.0, 0.0, 0.0, 0.0, 0.0, 0.0, 0.0, 0.0, 0.0, 0.0, 0.0, 0.0, 0.0, 0.0, 0.0, 0.0, 0.0, 0.0, 0.0, 0.0, 0.0, 0.0, 0.0, 0.0, 0.0, 0.0, 0.0, 0.0, 0.0, 0.0, 0.0, 0.0, 0.0, 0.0, 0.0, 0.0, 0.0, 0.0, 0.0, 0.0, 0.0, 0.0, 0.0, 0.0, 0.0, 0.0, 0.0, 0.0, 0.0, 0.0, 0.0, 0.0, 0.0, 0.0, 0.0, 0.0, 0.0, 0.0, 0.0, 0.0, 0.0, 0.0, 0.0, 0.0, 0.0, 0.0, 0.0, 0.0, 0.0, 0.0, 0.0, 0.0, 0.0, 0.0, 0.0, 0.0, 0.0, 0.0, 0.0, 0.0, 0.0, 0.0, 0.0, 0.0, 0.0, 0.0, 0.0, 0.0, 0.0, 0.0, 0.0, 0.0, 0.0, 0.0, 0.0, 0.0, 0.0, 0.0, 0.0, 0.0, 0.0, 0.0, 0.0, 0.0, 0.0, 0.0, 0.0, 0.0, 0.0, 0.0, 0.0, 0.0, 0.0, 0.0, 0.0, 0.0, 0.0, 0.0, 0.0, 0.0, 0.0, 0.0, 0.0, 0.0, 0.0, 0.0, 0.0, 0.0, 0.0, 0.0, 0.0, 0.0, 0.0, 0.0, 0.0, 0.0, 0.0, 0.0, 0.0, 0.0, 0.0, 0.0, 0.0, 0.0, 0.0, 0.0, 0.0, 0.0, 0.0, 0.0, 0.0, 0.0, 0.0, 0.0, 0.0, 0.0, 0.0, 0.0, 0.0, 0.0, 0.0, 0.0, 0.0, 0.0, 0.0, 0.0, 0.0, 0.0, 0.0, 0.0, 0.0, 0.0, 0.0, 0.0, 0.0, 0.0, 0.0, 0.0, 0.0, 0.0, 0.0, 0.0, 0.0, 0.0, 0.0, 0.0, 0.0, 0.0, 0.0, 0.0, 0.0, 0.0, 0.0, 0.0, 0.0, 0.0, 0.0, 0.0, 0.0, 0.0, 0.0, 0.0, 0.0, 0.0, 0.0, 0.0, 0.0, 0.0, 0.0, 0.0, 0.0, 0.0, 0.0, 0.0, 0.0, 0.0, 0.0, 0.0, 0.0, 0.0, 0.0, 0.0, 0.0, 0.0, 0.0, 0.0, 0.0, 0.0, 0.0, 0.0, 0.0, 0.0, 0.0, 0.0, 0.0, 0.0, 0.0, 0.0, 0.0, 0.0, 0.0, 0.0, 0.0, 0.0, 0.0, 0.0, 0.0, 0.0, 0.0, 0.0, 0.0, 0.0, 0.0, 0.0, 0.0, 0.0, 0.0, 0.0, 0.0, 0.0, 0.0, 0.0, 0.0, 0.0, 0.0, 0.0, 0.0, 0.0, 0.0, 0.0, 0.0, 0.0, 0.0, 0.0, 0.0, 0.0, 0.0, 0.0, 0.0, 0.0, 0.0, 0.0, 0.0, 0.0, 0.0, 0.0, 0.0, 0.0, 0.0, 0.0, 0.0, 0.0, 0.0, 0.0, 0.0, 0.0, 0.0, 0.0, 0.0, 0.0, 0.0, 0.0, 0.0, 0.0, 0.0, 0.0, 0.0, 0.0, 0.0, 0.0, 0.0, 0.0, 0.0, 0.0, 0.0, 0.0, 0.0, 0.0, 0.0, 0.0, 0.0, 0.0, 0.0, 0.0, 0.0, 0.0, 0.0, 0.0, 0.0, 0.0, 0.0, 0.0, 0.0, 0.0, 0.0, 0.0, 0.0, 0.0, 0.0, 0.0, 0.0, 0.0, 0.0, 0.0, 0.0, 0.0, 0.0, 0.0, 0.0, 0.0, 0.0, 0.0, 0.0, 0.0, 0.0, 0.0, 0.0, 0.0, 0.0, 0.0, 0.0, 0.0, 0.0, 0.0, 0.0, 0.0, 0.0, 0.0, 0.0, 0.0, 0.0, 0.0, 0.0, 0.0, 0.0, 0.0, 0.0, 0.0, 0.0, 0.0, 0.0, 0.0, 0.0, 0.0, 0.0, 0.0, 0.0, 0.0, 0.0, 0.0, 0.0, 0.0, 0.0, 0.0, 0.0, 0.0, 0.0, 0.0, 0.0, 0.0, 0.0, 0.0, 0.0, 0.0, 0.0, 0.0, 0.0, 0.0, 0.0, 0.0, 0.0, 0.0, 0.0, 0.0, 0.0, 0.0, 0.0, 0.0, 0.0, 0.0, 0.0, 0.0, 0.0, 0.0, 0.0, 0.0, 0.0, 0.0, 0.0, 0.0, 0.0, 0.0, 0.0, 0.0, 0.0, 0.0, 0.0, 0.0, 0.0, 0.0, 0.0, 0.0, 0.0, 0.0, 0.0, 0.0, 0.0, 0.0, 0.0, 0.0, 0.0, 0.0, 0.0, 0.0, 0.0, 0.0, 0.0, 0.0, 0.0, 0.0, 0.0, 0.0, 0.0, 0.0, 0.0, 0.0, 0.0, 0.0, 0.0, 0.0, 0.0, 0.0, 0.0, 0.0, 0.0, 0.0, 0.0, 0.0, 0.0, 0.0, 0.0, 0.0, 0.0, 0.0, 0.0, 0.0, 0.0, 0.0, 0.0, 0.0, 0.0, 0.0, 0.0, 0.0, 0.0, 0.0, 0.0, 0.0, 0.0, 0.0, 0.0, 0.0, 0.0, 0.0, 0.0, 0.0, 0.0, 0.0, 0.0, 0.0, 0.0, 0.0, 0.0, 0.0, 0.0, 0.0, 0.0, 0.0, 0.0, 0.0, 0.0, 0.0, 0.0, 0.0, 0.0, 0.0, 0.0, 0.0, 0.0, 0.0, 0.0, 0.0, 0.0, 0.0, 0.0, 0.0, 0.0, 0.0, 0.0, 0.0, 0.0, 0.0, 0.0, 0.0, 0.0, 0.0, 0.0, 0.0, 0.0, 0.0, 0.0, 0.0, 0.0, 0.0, 0.0, 0.0, 0.0, 0.0, 0.0, 0.0, 0.0, 0.0, 0.0, 0.0, 0.0, 0.0, 0.0, 0.0, 0.0, 0.0, 0.0, 0.0, 0.0, 0.0, 0.0, 0.0, 0.0, 0.0, 0.0, 0.0, 0.0, 0.0, 0.0, 0.0, 0.0, 0.0, 0.0, 0.0, 0.0, 0.0, 0.0, 0.0, 0.0, 0.0, 0.0, 0.0, 0.0, 0.0, 0.0, 0.0, 0.0, 0.0, 0.0, 0.0, 0.0, 0.0, 0.0, 0.0, 0.0, 0.0, 0.0, 0.0, 0.0, 0.0, 0.0, 0.0, 0.0, 0.0, 0.0, 0.0, 0.0, 0.0, 0.0, 0.0, 0.0, 0.0, 0.0, 0.0, 0.0, 0.0, 0.0, 0.0, 0.0, 0.0, 0.0, 0.0, 0.0, 0.0, 0.0, 0.0, 0.0, 0.0, 0.0, 0.0, 0.0, 0.0, 0.0, 0.0, 0.0, 0.0, 0.0, 0.0, 0.0, 0.0, 0.0, 0.0, 0.0, 0.0, 0.0, 0.0, 0.0, 0.0, 0.0, 0.0, 0.0, 0.0, 0.0, 0.0, 0.0, 0.0, 0.0, 0.0, 0.0, 0.0, 0.0, 0.0, 0.0, 0.0, 0.0, 0.0, 0.0, 0.0, 0.0, 0.0, 0.0, 0.0, 0.0, 0.0, 0.0, 0.0, 0.0, 0.0, 0.0, 0.0, 0.0, 0.0, 0.0, 0.0, 0.0, 0.0, 0.0, 0.0, 0.0, 0.0, 0.0, 0.0, 0.0, 0.0, 0.0, 0.0, 0.0, 0.0, 0.0, 0.0, 0.0, 0.0, 0.0, 0.0, 0.0, 0.0, 0.0, 0.0, 0.0, 0.0, 0.0, 0.0, 0.0, 0.0, 0.0, 0.0, 0.0, 0.0, 0.0, 0.0, 0.0, 0.0, 0.0, 0.0, 0.0, 0.0, 0.0, 0.0, 0.0, 0.0, 0.0, 0.0, 0.0, 0.0, 0.0, 0.0, 0.0, 0.0, 0.0, 0.0, 0.0, 0.0, 0.0, 0.0, 0.0, 0.0, 0.0, 0.0, 0.0, 0.0, 0.0, 0.0, 0.0, 0.0, 0.0, 0.0, 0.0, 0.0, 0.0, 0.0, 0.0, 0.0, 0.0, 0.0, 0.0, 0.0, 0.0, 0.0, 0.0, 0.0, 0.0, 0.0, 0.0, 0.0, 0.0, 0.0, 0.0, 0.0, 0.0, 0.0, 0.0, 0.0, 0.0, 0.0, 0.0, 0.0, 0.0, 0.0, 0.0, 0.0, 0.0, 0.0, 0.0, 0.0, 0.0, 0.0, 0.0, 0.0, 0.0, 0.0, 0.0, 0.0, 0.0, 0.0, 0.0, 0.0, 0.0, 0.0, 0.0, 0.0, 0.0, 0.0, 0.0, 0.0, 0.0, 0.0, 0.0, 0.0, 0.0, 0.0, 0.0, 0.0, 0.0, 0.0, 0.0, 0.0, 0.0, 0.0, 0.0, 0.0, 0.0, 0.0, 0.0, 0.0, 0.0, 0.0, 0.0, 0.0, 0.0, 0.0, 0.0, 0.0, 0.0, 0.0, 0.0, 0.0, 0.0, 0.0, 0.0, 0.0, 0.0, 0.0, 0.0, 0.0, 0.0, 0.0, 0.0, 0.0, 0.0, 0.0, 0.0, 0.0, 0.0, 0.0, 0.0, 0.0, 0.0, 0.0, 0.0, 0.0, 0.0, 0.0, 0.0, 0.0, 0.0, 0.0, 0.0, 0.0, 0.0, 0.0, 0.0, 0.0, 0.0, 0.0, 0.0, 0.0, 0.0, 0.0, 0.0, 0.0, 0.0, 0.0, 0.0, 0.0, 0.0, 0.0, 0.0, 0.0, 0.0, 0.0, 0.0, 0.0, 0.0, 0.0, 0.0, 0.0, 0.0, 0.0, 0.0, 0.0, 0.0, 0.0, 0.0, 0.0, 0.0, 0.0, 0.0, 0.0, 0.0, 0.0, 0.0, 0.0, 0.0, 0.0, 0.0, 0.0, 0.0, 0.0, 0.0, 0.0, 0.0, 0.0, 0.0, 0.0, 0.0, 0.0, 0.0, 0.0, 0.0, 0.0, 0.0, 0.0, 0.0, 0.0, 0.0, 0.0, 0.0, 0.0, 0.0, 0.0, 0.0, 0.0, 0.0, 0.0, 0.0, 0.0, 0.0, 0.0, 0.0, 0.0, 0.0, 0.0, 0.0, 0.0, 0.0, 0.0, 0.0, 0.0, 0.0, 0.0, 0.0, 0.0, 0.0, 0.0, 0.0, 0.0, 0.0, 0.0, 0.0, 0.0, 0.0, 0.0, 0.0, 0.0, 0.0, 0.0, 0.0, 0.0, 0.0, 0.0, 0.0, 0.0, 0.0, 0.0, 0.0, 0.0, 0.0, 0.0, 0.0, 0.0, 0.0, 0.0, 0.0, 0.0, 0.0, 0.0, 0.0, 0.0, 0.0, 0.0, 0.0, 0.0, 0.0, 0.0, 0.0, 0.0, 0.0, 0.0, 0.0, 0.0, 0.0, 0.0, 0.0, 0.0, 0.0, 0.0, 0.0, 0.0, 0.0, 0.0, 0.0, 0.0, 0.0, 0.0, 0.0, 0.0, 0.0, 0.0, 0.0, 0.0, 0.0, 0.0, 0.0, 0.0, 0.0, 0.0, 0.0, 0.0, 0.0, 0.0, 0.0, 0.0, 0.0, 0.0, 0.0, 0.0, 0.0, 0.0, 0.0, 0.0, 0.0, 0.0, 0.0, 0.0, 0.0, 0.0, 0.0, 0.0, 0.0, 0.0, 0.0, 0.0, 0.0, 0.0, 0.0, 0.0, 0.0, 0.0, 0.0, 0.0, 0.0, 0.0, 0.0, 0.0, 0.0, 0.0, 0.0, 0.0, 0.0, 0.0, 0.0, 0.0, 0.0, 0.0, 0.0, 0.0, 0.0, 0.0, 0.0, 0.0, 0.0, 0.0, 0.0, 0.0, 0.0, 0.0, 0.0, 0.0, 0.0, 0.0, 0.0, 0.0, 0.0, 0.0, 0.0, 0.0, 0.0, 0.0, 0.0, 0.0, 0.0, 0.0, 0.0, 0.0, 0.0, 0.0, 0.0, 0.0, 0.0, 0.0, 0.0, 0.0, 0.0, 0.0, 0.0, 0.0, 0.0, 0.0, 0.0, 0.0, 0.0, 0.0, 0.0, 0.0, 0.0, 0.0, 0.0, 0.0, 0.0, 0.0, 0.0, 0.0, 0.0, 0.0, 0.0, 0.0, 0.0, 0.0, 0.0, 0.0, 0.0, 0.0, 0.0, 0.0, 0.0, 0.0, 0.0, 0.0, 0.0, 0.0, 0.0, 0.0, 0.0, 0.0, 0.0, 0.0, 0.0, 0.0, 0.0, 0.0, 0.0, 0.0, 0.0, 0.0, 0.0, 0.0, 0.0, 0.0, 0.0, 0.0, 0.0, 0.0, 0.0, 0.0, 0.0, 0.0, 0.0, 0.0, 0.0, 0.0, 0.0, 0.0, 0.0, 0.0, 0.0, 0.0, 0.0, 0.0, 0.0, 0.0, 0.0, 0.0, 0.0, 0.0, 0.0, 0.0, 0.0, 0.0, 0.0, 0.0, 0.0, 0.0, 0.0, 0.0, 0.0, 0.0, 0.0, 0.0, 0.0, 0.0, 0.0, 0.0, 0.0, 0.0, 0.0, 0.0, 0.0, 0.0, 0.0, 0.0, 0.0, 0.0, 0.0, 0.0, 0.0, 0.0, 0.0, 0.0, 0.0, 0.0, 0.0, 0.0, 0.0, 0.0, 0.0, 0.0, 0.0, 0.0, 0.0, 0.0, 0.0, 0.0, 0.0, 0.0, 0.0, 0.0, 0.0, 0.0, 0.0, 0.0, 0.0, 0.0, 0.0, 0.0, 0.0, 0.0, 0.0, 0.0, 0.0, 0.0, 0.0, 0.0, 0.0, 0.0, 0.0, 0.0, 0.0, 0.0, 0.0, 0.0, 0.0, 0.0, 0.0, 0.0, 0.0, 0.0, 0.0, 0.0, 0.0, 0.0, 0.0, 0.0, 0.0, 0.0, 0.0, 0.0, 0.0, 0.0, 0.0, 0.0, 0.0, 0.0, 0.0, 0.0, 0.0, 0.0, 0.0, 0.0, 0.0, 0.0, 0.0, 0.0, 0.0, 0.0, 0.0, 0.0, 0.0, 0.0, 0.0, 0.0, 0.0, 0.0, 0.0, 0.0, 0.0, 0.0, 0.0, 0.0, 0.0, 0.0, 0.0, 0.0, 0.0, 0.0, 0.0, 0.0, 0.0, 0.0, 0.0, 0.0, 0.0, 0.0, 0.0, 0.0, 0.0, 0.0, 0.0, 0.0, 0.0, 0.0, 0.0, 0.0, 0.0, 0.0, 0.0, 0.0, 0.0, 0.0, 0.0, 0.0, 0.0, 0.0, 0.0, 0.0, 0.0, 0.0, 0.0, 0.0, 0.0, 0.0, 0.0, 0.0, 0.0, 0.0, 0.0, 0.0, 0.0, 0.0, 0.0, 0.0, 0.0, 0.0, 0.0, 0.0, 0.0, 0.0, 0.0, 0.0, 0.0, 0.0, 0.0, 0.0, 0.0, 0.0, 0.0, 0.0, 0.0, 0.0, 0.0, 0.0, 0.0, 0.0, 0.0, 0.0, 0.0, 0.0, 0.0, 0.0, 0.0, 0.0, 0.0, 0.0, 0.0, 0.0, 0.0, 0.0, 0.0, 0.0, 0.0, 0.0, 0.0, 0.0, 0.0, 0.0, 0.0, 0.0, 0.0, 0.0, 0.0, 0.0, 0.0, 0.0, 0.0, 0.0, 0.0, 0.0, 0.0, 0.0, 0.0, 0.0, 0.0, 0.0, 0.0, 0.0, 0.0, 0.0, 0.0, 0.0, 0.0, 0.0, 0.0, 0.0, 0.0, 0.0, 0.0, 0.0, 0.0, 0.0, 0.0, 0.0, 0.0, 0.0, 0.0, 0.0, 0.0, 0.0, 0.0, 0.0, 0.0, 0.0, 0.0, 0.0, 0.0, 0.0, 0.0, 0.0, 0.0, 0.0, 0.0, 0.0, 0.0, 0.0, 0.0, 0.0, 0.0, 0.0, 0.0, 0.0, 0.0, 0.0, 0.0, 0.0, 0.0, 0.0, 0.0, 0.0, 0.0, 0.0, 0.0, 0.0, 0.0, 0.0, 0.0, 0.0, 0.0, 0.0, 0.0, 0.0, 0.0, 0.0, 0.0, 0.0, 0.0, 0.0, 0.0, 0.0, 0.0, 0.0, 0.0, 0.0, 0.0, 0.0, 0.0, 0.0, 0.0, 0.0, 0.0, 0.0, 0.0, 0.0, 0.0, 0.0, 0.0, 0.0, 0.0, 0.0, 0.0, 0.0, 0.0, 0.0, 0.0, 0.0, 0.0, 0.0, 0.0, 0.0, 0.0, 0.0, 0.0, 0.0, 0.0, 0.0, 0.0, 0.0, 0.0, 0.0, 0.0, 0.0, 0.0, 0.0, 0.0, 0.0, 0.0, 0.0, 0.0, 0.0, 0.0, 0.0, 0.0, 0.0, 0.0, 0.0, 0.0, 0.0, 0.0, 0.0, 0.0, 0.0, 0.0, 0.0, 0.0, 0.0, 0.0, 0.0, 0.0, 0.0, 0.0, 0.0, 0.0, 0.0, 0.0, 0.0, 0.0, 0.0, 0.0, 0.0, 0.0, 0.0, 0.0, 0.0, 0.0, 0.0, 0.0, 0.0, 0.0, 0.0, 0.0, 0.0, 0.0, 0.0, 0.0, 0.0, 0.0, 0.0, 0.0, 0.0, 0.0, 0.0, 0.0, 0.0, 0.0, 0.0, 0.0, 0.0, 0.0, 0.0, 0.0, 0.0, 0.0, 0.0, 0.0, 0.0, 0.0, 0.0, 0.0, 0.0, 0.0, 0.0, 0.0, 0.0, 0.0, 0.0, 0.0, 0.0, 0.0, 0.0, 0.0, 0.0, 0.0, 0.0, 0.0, 0.0, 0.0, 0.0, 0.0, 0.0, 0.0, 0.0, 0.0, 0.0, 0.0, 0.0, 0.0, 0.0, 0.0, 0.0, 0.0, 0.0, 0.0, 0.0, 0.0, 0.0, 0.0, 0.0, 0.0, 0.0, 0.0, 0.0, 0.0, 0.0, 0.0, 0.0, 0.0, 0.0, 0.0, 0.0, 0.0, 0.0, 0.0, 0.0, 0.0, 0.0, 0.0, 0.0, 0.0, 0.0, 0.0, 0.0, 0.0, 0.0, 0.0, 0.0, 0.0, 0.0, 0.0, 0.0, 0.0, 0.0, 0.0, 0.0, 0.0, 0.0, 0.0, 0.0, 0.0, 0.0, 0.0, 0.0, 0.0, 0.0, 0.0, 0.0, 0.0, 0.0, 0.0, 0.0, 0.0, 0.0, 0.0, 0.0, 0.0, 0.0, 0.0, 0.0, 0.0, 0.0, 0.0, 0.0, 0.0, 0.0, 0.0, 0.0, 0.0, 0.0, 0.0, 0.0, 0.0, 0.0, 0.0, 0.0, 0.0, 0.0, 0.0, 0.0, 0.0, 0.0, 0.0, 0.0, 0.0, 0.0, 0.0, 0.0, 0.0, 0.0, 0.0, 0.0, 0.0, 0.0, 0.0, 0.0, 0.0, 0.0, 0.0, 0.0, 0.0, 0.0, 0.0, 0.0, 0.0, 0.0, 0.0, 0.0, 0.0, 0.0, 0.0, 0.0, 0.0, 0.0, 0.0, 0.0, 0.0, 0.0, 0.0, 0.0, 0.0, 0.0, 0.0, 0.0, 0.0, 0.0, 0.0, 0.0, 0.0, 0.0, 0.0, 0.0, 0.0, 0.0, 0.0, 0.0, 0.0, 0.0, 0.0, 0.0, 0.0, 0.0, 0.0, 0.0, 0.0, 0.0, 0.0, 0.0, 0.0, 0.0, 0.0, 0.0, 0.0, 0.0, 0.0, 0.0, 0.0, 0.0, 0.0, 0.0, 0.0, 0.0, 0.0, 0.0, 0.0, 0.0, 0.0, 0.0, 0.0, 0.0, 0.0, 0.0, 0.0, 0.0, 0.0, 0.0, 0.0, 0.0, 0.0, 0.0, 0.0, 0.0, 0.0, 0.0, 0.0, 0.0, 0.0, 0.0, 0.0, 0.0, 0.0, 0.0, 0.0, 0.0, 0.0, 0.0, 0.0, 0.0, 0.0, 0.0, 0.0, 0.0, 0.0, 0.0, 0.0, 0.0, 0.0, 0.0, 0.0, 0.0, 0.0, 0.0, 0.0, 0.0, 0.0, 0.0, 0.0, 0.0, 0.0, 0.0, 0.0, 0.0, 0.0, 0.0, 0.0, 0.0, 0.0, 0.0, 0.0, 0.0, 0.0, 0.0, 0.0, 0.0, 0.0, 0.0, 0.0, 0.0, 0.0, 0.0, 0.0, 0.0, 0.0, 0.0, 0.0, 0.0, 0.0, 0.0, 0.0, 0.0, 0.0, 0.0, 0.0, 0.0, 0.0, 0.0, 0.0, 0.0, 0.0, 0.0, 0.0, 0.0, 0.0, 0.0, 0.0, 0.0, 0.0, 0.0, 0.0, 0.0, 0.0, 0.0, 0.0, 0.0, 0.0, 0.0, 0.0, 0.0, 0.0, 0.0, 0.0, 0.0, 0.0, 0.0, 0.0, 0.0, 0.0, 0.0, 0.0, 0.0, 0.0, 0.0, 0.0, 0.0, 0.0, 0.0, 0.0, 0.0, 0.0, 0.0, 0.0, 0.0, 0.0, 0.0, 0.0, 0.0, 0.0, 0.0, 0.0, 0.0, 0.0, 0.0, 0.0, 0.0, 0.0, 0.0, 0.0, 0.0, 0.0, 0.0, 0.0, 0.0, 0.0, 0.0, 0.0, 0.0, 0.0, 0.0, 0.0, 0.0, 0.0, 0.0, 0.0, 0.0, 0.0, 0.0, 0.0, 0.0, 0.0, 0.0, 0.0, 0.0, 0.0, 0.0, 0.0, 0.0, 0.0, 0.0, 0.0, 0.0, 0.0, 0.0, 0.0, 0.0, 0.0, 0.0, 0.0, 0.0, 0.0, 0.0, 0.0, 0.0, 0.0, 0.0, 0.0, 0.0, 0.0, 0.0, 0.0, 0.0, 0.0, 0.0, 0.0, 0.0, 0.0, 0.0, 0.0, 0.0, 0.0, 0.0, 0.0, 0.0, 0.0, 0.0, 0.0, 0.0, 0.0, 0.0, 0.0, 0.0, 0.0, 0.0, 0.0, 0.0, 0.0, 0.0, 0.0, 0.0, 0.0, 0.0, 0.0, 0.0, 0.0, 0.0, 0.0, 0.0, 0.0, 0.0, 0.0, 0.0, 0.0, 0.0, 0.0, 0.0, 0.0, 0.0, 0.0, 0.0, 0.0, 0.0, 0.0, 0.0, 0.0, 0.0, 0.0, 0.0, 0.0, 0.0, 0.0, 0.0, 0.0, 0.0, 0.0, 0.0, 0.0, 0.0, 0.0, 0.0, 0.0, 0.0, 0.0, 0.0, 0.0, 0.0, 0.0, 0.0, 0.0, 0.0, 0.0, 0.0, 0.0, 0.0, 0.0, 0.0, 0.0, 0.0, 0.0, 0.0, 0.0, 0.0, 0.0, 0.0, 0.0, 0.0, 0.0, 0.0, 0.0, 0.0, 0.0, 0.0, 0.0, 0.0, 0.0, 0.0, 0.0, 0.0, 0.0, 0.0, 0.0, 0.0, 0.0, 0.0, 0.0, 0.0, 0.0, 0.0, 0.0, 0.0, 0.0, 0.0, 0.0, 0.0, 0.0, 0.0, 0.0, 0.0, 0.0, 0.0, 0.0, 0.0, 0.0, 0.0, 0.0, 0.0, 0.0, 0.0, 0.0, 0.0, 0.0, 0.0, 0.0, 0.0, 0.0, 0.0, 0.0, 0.0, 0.0, 0.0, 0.0, 0.0, 0.0, 0.0, 0.0, 0.0, 0.0, 0.0, 0.0, 0.0, 0.0, 0.0, 0.0, 0.0, 0.0, 0.0, 0.0, 0.0, 0.0, 0.0, 0.0, 0.0, 0.0, 0.0, 0.0, 0.0, 0.0, 0.0, 0.0, 0.0, 0.0, 0.0, 0.0, 0.0, 0.0, 0.0, 0.0, 0.0, 0.0, 0.0, 0.0, 0.0, 0.0, 0.0, 0.0, 0.0, 0.0, 0.0, 0.0, 0.0, 0.0, 0.0, 0.0, 0.0, 0.0, 0.0, 0.0, 0.0, 0.0, 0.0, 0.0, 0.0, 0.0, 0.0, 0.0, 0.0, 0.0, 0.0, 0.0, 0.0, 0.0, 0.0, 0.0, 0.0, 0.0, 0.0, 0.0, 0.0, 0.0, 0.0, 0.0, 0.0, 0.0, 0.0, 0.0, 0.0, 0.0, 0.0, 0.0, 0.0, 0.0, 0.0, 0.0, 0.0, 0.0, 0.0, 0.0, 0.0, 0.0, 0.0, 0.0, 0.0, 0.0, 0.0, 0.0, 0.0, 0.0, 0.0, 0.0, 0.0, 0.0, 0.0, 0.0, 0.0, 0.0, 0.0, 0.0, 0.0, 0.0, 0.0, 0.0, 0.0, 0.0, 0.0, 0.0, 0.0])
me_circle_002.update()

# ---- objects
ob_light = bpy.data.objects.new('Light', light_light)
ob_camera = bpy.data.objects.new('Camera', cam_camera)
ob_circle = bpy.data.objects.new('Circle', me_circle)
ob_circle_001 = bpy.data.objects.new('Circle.001', me_circle_002)

# ---- transforms, parenting, visibility, modifiers, constraints
ob_light.location = (4.076, 1.005, 5.904)
ob_light.rotation_euler = (0.6503, 0.05522, 1.866)
ob_light.lock_rotations_4d = False
ob_light.empty_display_type = 'ARROWS'
ob_light.color = (0.0, 0.0, 0.0, 0.0)
ob_light.lineart.crease_threshold = 0.0
ob_camera.location = (7.359, -6.926, 4.958)
ob_camera.rotation_euler = (1.109, 0.0, 0.8149)
ob_camera.lock_rotations_4d = False
ob_camera.empty_display_type = 'ARROWS'
ob_camera.color = (0.0, 0.0, 0.0, 0.0)
ob_camera.display_type = 'WIRE'
ob_camera.lineart.crease_threshold = 0.0
ob_circle.location = (39.0, 0.0, 0.0)
_m = ob_circle.modifiers.new('Solidify', 'SOLIDIFY')
_m.thickness = 0.03
ob_circle_001.location = (0.0, 0.0, 0.0)
_m = ob_circle_001.modifiers.new('Solidify', 'SOLIDIFY')
_m.thickness = 0.02

# ---- collection membership
col_collection.objects.link(ob_light)
col_collection.objects.link(ob_camera)
col_collection.objects.link(ob_circle)
col_collection.objects.link(ob_circle_001)

# ---- scene / render settings (as saved in the file)
scene.camera = ob_camera
scene.frame_start = 1; scene.frame_end = 250; scene.frame_set(2)
scene.render.engine = 'BLENDER_EEVEE_NEXT'
scene.cycles.sampling_pattern = 'TABULATED_SOBOL'
scene.eevee.ray_tracing_options.trace_max_roughness = 0.0
bpy.context.view_layer.update()
